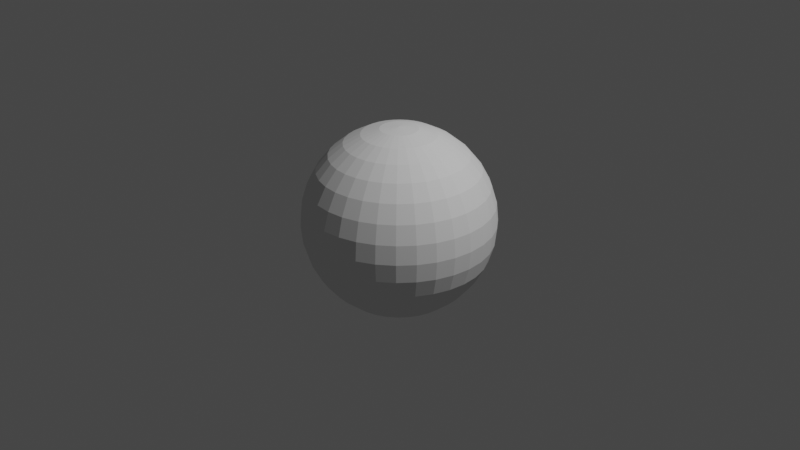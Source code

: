 # Source: barrier.blend  (saved by Blender 3.5.10; exported with 4.5.12 LTS)
import bpy
from mathutils import Matrix  # noqa: F401  (used for matrix-valued properties, if any)

bpy.ops.wm.read_factory_settings(use_empty=True)
scene = bpy.context.scene
scene.name = 'Scene'

# ---- collections
col_collection = bpy.data.collections.new('Collection'); scene.collection.children.link(col_collection)

# ---- world
world_world = bpy.data.worlds.new('World'); scene.world = world_world
world_world.use_nodes = True; world_world.node_tree.nodes.clear()
_N = world_world.node_tree.nodes; _L = world_world.node_tree.links
n0 = _N.new('ShaderNodeOutputWorld'); n0.name = 'World Output'; n0.location = (300, 300)
n1 = _N.new('ShaderNodeBackground'); n1.name = 'Background'; n1.location = (10, 300)
n1.inputs[0].default_value = (0.05088, 0.05088, 0.05088, 1.0)
_L.new(n1.outputs[0], n0.inputs[0])
n0.is_active_output = True
world_world.color = (0.05088, 0.05088, 0.05088)
world_world.use_sun_shadow = False
world_world.sun_shadow_jitter_overblur = 0.0

# ---- cameras
cam_camera = bpy.data.cameras.new('Camera')
cam_camera.clip_end = 100.0
cam_camera.ortho_scale = 7.314

# ---- lights
light_light = bpy.data.lights.new('Light', 'POINT')
light_light.transmission_factor = 0.0
light_light.energy = 1000.0
light_light.shadow_soft_size = 0.1
light_light.shadow_maximum_resolution = 0.006
light_light.use_absolute_resolution = True

# ---- meshes
me_x = bpy.data.meshes.new('球')
me_x.from_pydata([(0.0, 0.5556, 0.8315), (0.0, 0.8315, 0.5556), (0.0, 0.9808, 0.1951), (0.0, 1.0, 0.0), (0.0, 0.9808, -0.1951), (0.0, 0.8315, -0.5556), (0.03806, 0.1913, 0.9808), (0.07466, 0.3753, 0.9239), (0.1084, 0.5449, 0.8315), (0.1379, 0.6935, 0.7071), (0.1622, 0.8155, 0.5556), (0.1802, 0.9061, 0.3827), (0.1913, 0.9619, 0.1951), (0.1951, 0.9808, 0.0), (0.1913, 0.9619, -0.1951), (0.1802, 0.9061, -0.3827), (0.1622, 0.8155, -0.5556), (0.1379, 0.6935, -0.7071), (0.1084, 0.5449, -0.8315), (0.07466, 0.3753, -0.9239), (0.03806, 0.1913, -0.9808), (0.07466, 0.1802, 0.9808), (0.1464, 0.3536, 0.9239), (0.2126, 0.5133, 0.8315), (0.2706, 0.6533, 0.7071), (0.3182, 0.7682, 0.5556), (0.3536, 0.8536, 0.3827), (0.3753, 0.9061, 0.1951), (0.3827, 0.9239, 0.0), (0.3753, 0.9061, -0.1951), (0.3536, 0.8536, -0.3827), (0.3182, 0.7682, -0.5556), (0.2706, 0.6533, -0.7071), (0.2126, 0.5133, -0.8315), (0.1464, 0.3536, -0.9239), (0.07466, 0.1802, -0.9808), (0.1084, 0.1622, 0.9808), (0.2126, 0.3182, 0.9239), (0.3087, 0.4619, 0.8315), (0.3928, 0.5879, 0.7071), (0.4619, 0.6913, 0.5556), (0.5133, 0.7682, 0.3827), (0.5449, 0.8155, 0.1951), (0.5556, 0.8315, 0.0), (0.5449, 0.8155, -0.1951), (0.5133, 0.7682, -0.3827), (0.4619, 0.6913, -0.5556), (0.3928, 0.5879, -0.7071), (0.3087, 0.4619, -0.8315), (0.2126, 0.3182, -0.9239), (0.1084, 0.1622, -0.9808), (0.1379, 0.1379, 0.9808), (0.2706, 0.2706, 0.9239), (0.3928, 0.3928, 0.8315), (0.5, 0.5, 0.7071), (0.5879, 0.5879, 0.5556), (0.6533, 0.6533, 0.3827), (0.6935, 0.6935, 0.1951), (0.7071, 0.7071, 0.0), (0.6935, 0.6935, -0.1951), (0.6533, 0.6533, -0.3827), (0.5879, 0.5879, -0.5556), (0.5, 0.5, -0.7071), (0.3928, 0.3928, -0.8315), (0.2706, 0.2706, -0.9239), (0.1379, 0.1379, -0.9808), (0.1622, 0.1084, 0.9808), (0.3182, 0.2126, 0.9239), (0.4619, 0.3087, 0.8315), (0.5879, 0.3928, 0.7071), (0.6913, 0.4619, 0.5556), (0.7682, 0.5133, 0.3827), (0.8155, 0.5449, 0.1951), (0.8315, 0.5556, 0.0), (0.8155, 0.5449, -0.1951), (0.7682, 0.5133, -0.3827), (0.6913, 0.4619, -0.5556), (0.5879, 0.3928, -0.7071), (0.4619, 0.3087, -0.8315), (0.3182, 0.2126, -0.9239), (0.1622, 0.1084, -0.9808), (0.0, 0.0, 1.0), (0.1802, 0.07466, 0.9808), (0.3536, 0.1464, 0.9239), (0.5133, 0.2126, 0.8315), (0.6533, 0.2706, 0.7071), (0.7682, 0.3182, 0.5556), (0.8536, 0.3536, 0.3827), (0.9061, 0.3753, 0.1951), (0.9239, 0.3827, 0.0), (0.9061, 0.3753, -0.1951), (0.8536, 0.3536, -0.3827), (0.7682, 0.3182, -0.5556), (0.6533, 0.2706, -0.7071), (0.5133, 0.2126, -0.8315), (0.3536, 0.1464, -0.9239), (0.1802, 0.07466, -0.9808), (0.1913, 0.03806, 0.9808), (0.3753, 0.07466, 0.9239), (0.5449, 0.1084, 0.8315), (0.6935, 0.1379, 0.7071), (0.8155, 0.1622, 0.5556), (0.9061, 0.1802, 0.3827), (0.9619, 0.1913, 0.1951), (0.9808, 0.1951, 0.0), (0.9619, 0.1913, -0.1951), (0.9061, 0.1802, -0.3827), (0.8155, 0.1622, -0.5556), (0.6935, 0.1379, -0.7071), (0.5449, 0.1084, -0.8315), (0.3753, 0.07466, -0.9239), (0.1913, 0.03806, -0.9808), (0.1951, -1.118e-08, 0.9808), (0.3827, -2.235e-08, 0.9239), (0.5556, -5.215e-08, 0.8315), (0.7071, 1.49e-08, 0.7071), (0.8315, -8.941e-08, 0.5556), (0.9239, 4.47e-08, 0.3827), (0.9808, -8.941e-08, 0.1951), (1.0, -1.639e-07, 0.0), (0.9808, -8.941e-08, -0.1951), (0.9239, 4.47e-08, -0.3827), (0.8315, -8.941e-08, -0.5556), (0.7071, 1.49e-08, -0.7071), (0.5556, -5.215e-08, -0.8315), (0.3827, -2.235e-08, -0.9239), (0.1951, -1.118e-08, -0.9808), (0.1913, -0.03806, 0.9808), (0.3753, -0.07466, 0.9239), (0.5449, -0.1084, 0.8315), (0.6935, -0.1379, 0.7071), (0.8155, -0.1622, 0.5556), (0.9061, -0.1802, 0.3827), (0.9619, -0.1913, 0.1951), (0.9808, -0.1951, 0.0), (0.9619, -0.1913, -0.1951), (0.9061, -0.1802, -0.3827), (0.8155, -0.1622, -0.5556), (0.6935, -0.1379, -0.7071), (0.5449, -0.1084, -0.8315), (0.3753, -0.07466, -0.9239), (0.1913, -0.03806, -0.9808), (0.1802, -0.07466, 0.9808), (0.3536, -0.1464, 0.9239), (0.5133, -0.2126, 0.8315), (0.6533, -0.2706, 0.7071), (0.7682, -0.3182, 0.5556), (0.8536, -0.3536, 0.3827), (0.9061, -0.3753, 0.1951), (0.9239, -0.3827, 0.0), (0.9061, -0.3753, -0.1951), (0.8536, -0.3536, -0.3827), (0.7682, -0.3182, -0.5556), (0.6533, -0.2706, -0.7071), (0.5133, -0.2126, -0.8315), (0.3536, -0.1464, -0.9239), (0.1802, -0.07466, -0.9808), (0.1622, -0.1084, 0.9808), (0.3182, -0.2126, 0.9239), (0.4619, -0.3087, 0.8315), (0.5879, -0.3928, 0.7071), (0.6913, -0.4619, 0.5556), (0.7682, -0.5133, 0.3827), (0.8155, -0.5449, 0.1951), (0.8315, -0.5556, 0.0), (0.8155, -0.5449, -0.1951), (0.7682, -0.5133, -0.3827), (0.6913, -0.4619, -0.5556), (0.5879, -0.3928, -0.7071), (0.4619, -0.3087, -0.8315), (0.3182, -0.2126, -0.9239), (0.1622, -0.1084, -0.9808), (0.1379, -0.1379, 0.9808), (0.2706, -0.2706, 0.9239), (0.3928, -0.3928, 0.8315), (0.5, -0.5, 0.7071), (0.5879, -0.5879, 0.5556), (0.6533, -0.6533, 0.3827), (0.6935, -0.6935, 0.1951), (0.7071, -0.7071, 0.0), (0.6935, -0.6935, -0.1951), (0.6533, -0.6533, -0.3827), (0.5879, -0.5879, -0.5556), (0.5, -0.5, -0.7071), (0.3928, -0.3928, -0.8315), (0.2706, -0.2706, -0.9239), (0.1379, -0.1379, -0.9808), (0.1084, -0.1622, 0.9808), (0.2126, -0.3182, 0.9239), (0.3087, -0.4619, 0.8315), (0.3928, -0.5879, 0.7071), (0.4619, -0.6913, 0.5556), (0.5133, -0.7682, 0.3827), (0.5449, -0.8155, 0.1951), (0.5556, -0.8315, 0.0), (0.5449, -0.8155, -0.1951), (0.5133, -0.7682, -0.3827), (0.4619, -0.6913, -0.5556), (0.3928, -0.5879, -0.7071), (0.3087, -0.4619, -0.8315), (0.2126, -0.3182, -0.9239), (0.1084, -0.1622, -0.9808), (0.07466, -0.1802, 0.9808), (0.1464, -0.3536, 0.9239), (0.2126, -0.5133, 0.8315), (0.2706, -0.6533, 0.7071), (0.3182, -0.7682, 0.5556), (0.3536, -0.8536, 0.3827), (0.3753, -0.9061, 0.1951), (0.3827, -0.9239, 0.0), (0.3753, -0.9061, -0.1951), (0.3536, -0.8536, -0.3827), (0.3182, -0.7682, -0.5556), (0.2706, -0.6533, -0.7071), (0.2126, -0.5133, -0.8315), (0.1464, -0.3536, -0.9239), (0.07466, -0.1802, -0.9808), (0.03806, -0.1913, 0.9808), (0.07466, -0.3753, 0.9239), (0.1084, -0.5449, 0.8315), (0.1379, -0.6935, 0.7071), (0.1622, -0.8155, 0.5556), (0.1802, -0.9061, 0.3827), (0.1913, -0.9619, 0.1951), (0.1951, -0.9808, 0.0), (0.1913, -0.9619, -0.1951), (0.1802, -0.9061, -0.3827), (0.1622, -0.8155, -0.5556), (0.1379, -0.6935, -0.7071), (0.1084, -0.5449, -0.8315), (0.07466, -0.3753, -0.9239), (0.03806, -0.1913, -0.9808), (-7.451e-09, -0.1951, 0.9808), (-5.215e-08, -0.3827, 0.9239), (-9.686e-08, -0.5556, 0.8315), (-1.49e-08, -0.7071, 0.7071), (-1.043e-07, -0.8315, 0.5556), (2.98e-08, -0.9239, 0.3827), (-1.341e-07, -0.9808, 0.1951), (-3.278e-07, -1.0, 0.0), (-1.341e-07, -0.9808, -0.1951), (2.98e-08, -0.9239, -0.3827), (-1.043e-07, -0.8315, -0.5556), (-1.49e-08, -0.7071, -0.7071), (-9.686e-08, -0.5556, -0.8315), (-5.215e-08, -0.3827, -0.9239), (-7.451e-09, -0.1951, -0.9808), (-0.03806, -0.1913, 0.9808), (-0.07466, -0.3753, 0.9239), (-0.1084, -0.5449, 0.8315), (-0.1379, -0.6935, 0.7071), (-0.1622, -0.8155, 0.5556), (-0.1802, -0.9061, 0.3827), (-0.1913, -0.9619, 0.1951), (-0.1951, -0.9808, 0.0), (-0.1913, -0.9619, -0.1951), (-0.1802, -0.9061, -0.3827), (-0.1622, -0.8155, -0.5556), (-0.1379, -0.6935, -0.7071), (-0.1084, -0.5449, -0.8315), (-0.07466, -0.3753, -0.9239), (-0.03806, -0.1913, -0.9808), (-0.07466, -0.1802, 0.9808), (-0.1464, -0.3536, 0.9239), (-0.2126, -0.5133, 0.8315), (-0.2706, -0.6533, 0.7071), (-0.3182, -0.7682, 0.5556), (-0.3536, -0.8536, 0.3827), (-0.3753, -0.9061, 0.1951), (-0.3827, -0.9239, 0.0), (-0.3753, -0.9061, -0.1951), (-0.3536, -0.8536, -0.3827), (-0.3182, -0.7682, -0.5556), (-0.2706, -0.6533, -0.7071), (-0.2126, -0.5133, -0.8315), (-0.1464, -0.3536, -0.9239), (-0.07466, -0.1802, -0.9808), (-0.1084, -0.1622, 0.9808), (-0.2126, -0.3182, 0.9239), (-0.3087, -0.4619, 0.8315), (-0.3928, -0.5879, 0.7071), (-0.4619, -0.6913, 0.5556), (-0.5133, -0.7682, 0.3827), (-0.5449, -0.8155, 0.1951), (-0.5556, -0.8315, 0.0), (-0.5449, -0.8155, -0.1951), (-0.5133, -0.7682, -0.3827), (-0.4619, -0.6913, -0.5556), (-0.3928, -0.5879, -0.7071), (-0.3087, -0.4619, -0.8315), (-0.2126, -0.3182, -0.9239), (-0.1084, -0.1622, -0.9808), (-0.1379, -0.1379, 0.9808), (-0.2706, -0.2706, 0.9239), (-0.3928, -0.3928, 0.8315), (-0.5, -0.5, 0.7071), (-0.5879, -0.5879, 0.5556), (-0.6533, -0.6533, 0.3827), (-0.6935, -0.6935, 0.1951), (-0.7071, -0.7071, 0.0), (-0.6935, -0.6935, -0.1951), (-0.6533, -0.6533, -0.3827), (-0.5879, -0.5879, -0.5556), (-0.5, -0.5, -0.7071), (-0.3928, -0.3928, -0.8315), (-0.2706, -0.2706, -0.9239), (-0.1379, -0.1379, -0.9808), (0.0, 0.0, -1.0), (-0.1622, -0.1084, 0.9808), (-0.3182, -0.2126, 0.9239), (-0.4619, -0.3087, 0.8315), (-0.5879, -0.3928, 0.7071), (-0.6913, -0.4619, 0.5556), (-0.7682, -0.5133, 0.3827), (-0.8155, -0.5449, 0.1951), (-0.8315, -0.5556, 0.0), (-0.8155, -0.5449, -0.1951), (-0.7682, -0.5133, -0.3827), (-0.6913, -0.4619, -0.5556), (-0.5879, -0.3928, -0.7071), (-0.4619, -0.3087, -0.8315), (-0.3182, -0.2126, -0.9239), (-0.1622, -0.1084, -0.9808), (-0.1802, -0.07466, 0.9808), (-0.3536, -0.1464, 0.9239), (-0.5133, -0.2126, 0.8315), (-0.6533, -0.2706, 0.7071), (-0.7682, -0.3182, 0.5556), (-0.8536, -0.3536, 0.3827), (-0.9061, -0.3753, 0.1951), (-0.9239, -0.3827, 0.0), (-0.9061, -0.3753, -0.1951), (-0.8536, -0.3536, -0.3827), (-0.7682, -0.3182, -0.5556), (-0.6533, -0.2706, -0.7071), (-0.5133, -0.2126, -0.8315), (-0.3536, -0.1464, -0.9239), (-0.1802, -0.07466, -0.9808), (-0.1913, -0.03806, 0.9808), (-0.3753, -0.07466, 0.9239), (-0.5449, -0.1084, 0.8315), (-0.6935, -0.1379, 0.7071), (-0.8155, -0.1622, 0.5556), (-0.9061, -0.1802, 0.3827), (-0.9619, -0.1913, 0.1951), (-0.9808, -0.1951, 0.0), (-0.9619, -0.1913, -0.1951), (-0.9061, -0.1802, -0.3827), (-0.8155, -0.1622, -0.5556), (-0.6935, -0.1379, -0.7071), (-0.5449, -0.1084, -0.8315), (-0.3753, -0.07466, -0.9239), (-0.1913, -0.03806, -0.9808), (-0.1951, 1.863e-08, 0.9808), (-0.3827, 5.215e-08, 0.9239), (-0.5556, 1.49e-07, 0.8315), (-0.7071, 2.98e-08, 0.7071), (-0.8315, 1.639e-07, 0.5556), (-0.9239, 1.49e-08, 0.3827), (-0.9808, 2.682e-07, 0.1951), (-1.0, 4.47e-07, 0.0), (-0.9808, 2.682e-07, -0.1951), (-0.9239, 1.49e-08, -0.3827), (-0.8315, 1.639e-07, -0.5556), (-0.7071, 2.98e-08, -0.7071), (-0.5556, 1.49e-07, -0.8315), (-0.3827, 5.215e-08, -0.9239), (-0.1951, 1.863e-08, -0.9808), (-0.1913, 0.03806, 0.9808), (-0.3753, 0.07466, 0.9239), (-0.5449, 0.1084, 0.8315), (-0.6935, 0.1379, 0.7071), (-0.8155, 0.1622, 0.5556), (-0.9061, 0.1802, 0.3827), (-0.9619, 0.1913, 0.1951), (-0.9808, 0.1951, 0.0), (-0.9619, 0.1913, -0.1951), (-0.9061, 0.1802, -0.3827), (-0.8155, 0.1622, -0.5556), (-0.6935, 0.1379, -0.7071), (-0.5449, 0.1084, -0.8315), (-0.3753, 0.07466, -0.9239), (-0.1913, 0.03806, -0.9808), (-0.1802, 0.07466, 0.9808), (-0.3536, 0.1464, 0.9239), (-0.5133, 0.2126, 0.8315), (-0.6533, 0.2706, 0.7071), (-0.7682, 0.3182, 0.5556), (-0.8536, 0.3536, 0.3827), (-0.9061, 0.3753, 0.1951), (-0.9239, 0.3827, 0.0), (-0.9061, 0.3753, -0.1951), (-0.8536, 0.3536, -0.3827), (-0.7682, 0.3182, -0.5556), (-0.6533, 0.2706, -0.7071), (-0.5133, 0.2126, -0.8315), (-0.3536, 0.1464, -0.9239), (-0.1802, 0.07466, -0.9808), (-0.1622, 0.1084, 0.9808), (-0.3182, 0.2126, 0.9239), (-0.4619, 0.3087, 0.8315), (-0.5879, 0.3928, 0.7071), (-0.6913, 0.4619, 0.5556), (-0.7682, 0.5133, 0.3827), (-0.8155, 0.5449, 0.1951), (-0.8315, 0.5556, 0.0), (-0.8155, 0.5449, -0.1951), (-0.7682, 0.5133, -0.3827), (-0.6913, 0.4619, -0.5556), (-0.5879, 0.3928, -0.7071), (-0.4619, 0.3087, -0.8315), (-0.3182, 0.2126, -0.9239), (-0.1622, 0.1084, -0.9808), (-0.1379, 0.1379, 0.9808), (-0.2706, 0.2706, 0.9239), (-0.3928, 0.3928, 0.8315), (-0.5, 0.5, 0.7071), (-0.5879, 0.5879, 0.5556), (-0.6533, 0.6533, 0.3827), (-0.6935, 0.6935, 0.1951), (-0.7071, 0.7071, 0.0), (-0.6935, 0.6935, -0.1951), (-0.6533, 0.6533, -0.3827), (-0.5879, 0.5879, -0.5556), (-0.5, 0.5, -0.7071), (-0.3928, 0.3928, -0.8315), (-0.2706, 0.2706, -0.9239), (-0.1379, 0.1379, -0.9808), (-0.1084, 0.1622, 0.9808), (-0.2126, 0.3182, 0.9239), (-0.3087, 0.4619, 0.8315), (-0.3928, 0.5879, 0.7071), (-0.4619, 0.6913, 0.5556), (-0.5133, 0.7682, 0.3827), (-0.5449, 0.8155, 0.1951), (-0.5556, 0.8315, 0.0), (-0.5449, 0.8155, -0.1951), (-0.5133, 0.7682, -0.3827), (-0.4619, 0.6913, -0.5556), (-0.3928, 0.5879, -0.7071), (-0.3087, 0.4619, -0.8315), (-0.2126, 0.3182, -0.9239), (-0.1084, 0.1622, -0.9808), (-0.07466, 0.1802, 0.9808), (-0.1464, 0.3536, 0.9239), (-0.2126, 0.5133, 0.8315), (-0.2706, 0.6533, 0.7071), (-0.3182, 0.7682, 0.5556), (-0.3536, 0.8536, 0.3827), (-0.3753, 0.9061, 0.1951), (-0.3827, 0.9239, 0.0), (-0.3753, 0.9061, -0.1951), (-0.3536, 0.8536, -0.3827), (-0.3182, 0.7682, -0.5556), (-0.2706, 0.6533, -0.7071), (-0.2126, 0.5133, -0.8315), (-0.1464, 0.3536, -0.9239), (-0.07466, 0.1802, -0.9808), (-0.03806, 0.1913, 0.9808), (-0.07466, 0.3753, 0.9239), (-0.1084, 0.5449, 0.8315), (-0.1379, 0.6935, 0.7071), (-0.1622, 0.8155, 0.5556), (-0.1802, 0.9061, 0.3827), (-0.1913, 0.9619, 0.1951), (-0.1951, 0.9808, 0.0), (-0.1913, 0.9619, -0.1951), (-0.1802, 0.9061, -0.3827), (-0.1622, 0.8155, -0.5556), (-0.1379, 0.6935, -0.7071), (-0.1084, 0.5449, -0.8315), (-0.07466, 0.3753, -0.9239), (-0.03806, 0.1913, -0.9808), (1.49e-08, 0.1951, 0.9808), (6.706e-08, 0.3827, 0.9239), (8.941e-08, 0.7071, 0.7071), (5.96e-08, 0.9239, 0.3827), (5.96e-08, 0.9239, -0.3827), (8.941e-08, 0.7071, -0.7071), (2.161e-07, 0.5556, -0.8315), (6.706e-08, 0.3827, -0.9239), (1.49e-08, 0.1951, -0.9808)], [], [(473, 81, 6), (307, 481, 20), (3, 14, 4), (474, 6, 7), (4, 15, 477), (0, 7, 8), (477, 16, 5), (475, 8, 9), (5, 17, 478), (1, 9, 10), (478, 18, 479), (476, 10, 11), (479, 19, 480), (2, 11, 12), (480, 20, 481), (2, 13, 3), (12, 26, 27), (19, 35, 20), (12, 28, 13), (6, 81, 21), (307, 20, 35), (13, 29, 14), (6, 22, 7), (14, 30, 15), (7, 23, 8), (15, 31, 16), (8, 24, 9), (16, 32, 17), (9, 25, 10), (18, 32, 33), (10, 26, 11), (19, 33, 34), (31, 45, 46), (23, 39, 24), (32, 46, 47), (24, 40, 25), (33, 47, 48), (25, 41, 26), (33, 49, 34), (26, 42, 27), (34, 50, 35), (27, 43, 28), (21, 81, 36), (307, 35, 50), (29, 43, 44), (21, 37, 22), (29, 45, 30), (22, 38, 23), (49, 65, 50), (43, 57, 58), (36, 81, 51), (307, 50, 65), (43, 59, 44), (36, 52, 37), (44, 60, 45), (37, 53, 38), (46, 60, 61), (38, 54, 39), (46, 62, 47), (39, 55, 40), (47, 63, 48), (40, 56, 41), (48, 64, 49), (42, 56, 57), (61, 77, 62), (55, 69, 70), (62, 78, 63), (55, 71, 56), (64, 78, 79), (57, 71, 72), (64, 80, 65), (58, 72, 73), (51, 81, 66), (307, 65, 80), (58, 74, 59), (51, 67, 52), (59, 75, 60), (52, 68, 53), (61, 75, 76), (53, 69, 54), (66, 81, 82), (307, 80, 96), (73, 90, 74), (66, 83, 67), (74, 91, 75), (67, 84, 68), (76, 91, 92), (68, 85, 69), (76, 93, 77), (70, 85, 86), (77, 94, 78), (70, 87, 71), (78, 95, 79), (72, 87, 88), (80, 95, 96), (73, 88, 89), (86, 100, 101), (94, 108, 109), (86, 102, 87), (95, 109, 110), (88, 102, 103), (95, 111, 96), (89, 103, 104), (82, 81, 97), (307, 96, 111), (89, 105, 90), (83, 97, 98), (90, 106, 91), (83, 99, 84), (92, 106, 107), (84, 100, 85), (92, 108, 93), (104, 120, 105), (98, 112, 113), (105, 121, 106), (98, 114, 99), (107, 121, 122), (99, 115, 100), (107, 123, 108), (101, 115, 116), (109, 123, 124), (101, 117, 102), (109, 125, 110), (103, 117, 118), (110, 126, 111), (104, 118, 119), (97, 81, 112), (307, 111, 126), (124, 138, 139), (116, 132, 117), (124, 140, 125), (118, 132, 133), (125, 141, 126), (119, 133, 134), (112, 81, 127), (307, 126, 141), (119, 135, 120), (112, 128, 113), (120, 136, 121), (113, 129, 114), (122, 136, 137), (114, 130, 115), (122, 138, 123), (116, 130, 131), (127, 143, 128), (135, 151, 136), (129, 143, 144), (137, 151, 152), (129, 145, 130), (137, 153, 138), (131, 145, 146), (139, 153, 154), (131, 147, 132), (139, 155, 140), (133, 147, 148), (141, 155, 156), (134, 148, 149), (127, 81, 142), (307, 141, 156), (134, 150, 135), (146, 162, 147), (154, 170, 155), (148, 162, 163), (155, 171, 156), (149, 163, 164), (142, 81, 157), (307, 156, 171), (149, 165, 150), (142, 158, 143), (150, 166, 151), (144, 158, 159), (152, 166, 167), (144, 160, 145), (152, 168, 153), (146, 160, 161), (154, 168, 169), (165, 181, 166), (158, 174, 159), (167, 181, 182), (159, 175, 160), (167, 183, 168), (161, 175, 176), (168, 184, 169), (161, 177, 162), (170, 184, 185), (163, 177, 178), (171, 185, 186), (164, 178, 179), (157, 81, 172), (307, 171, 186), (164, 180, 165), (157, 173, 158), (184, 200, 185), (178, 192, 193), (185, 201, 186), (179, 193, 194), (172, 81, 187), (307, 186, 201), (179, 195, 180), (173, 187, 188), (180, 196, 181), (174, 188, 189), (182, 196, 197), (174, 190, 175), (182, 198, 183), (176, 190, 191), (184, 198, 199), (176, 192, 177), (197, 211, 212), (189, 205, 190), (197, 213, 198), (191, 205, 206), (199, 213, 214), (191, 207, 192), (199, 215, 200), (193, 207, 208), (200, 216, 201), (194, 208, 209), (187, 81, 202), (307, 201, 216), (194, 210, 195), (187, 203, 188), (195, 211, 196), (188, 204, 189), (215, 231, 216), (209, 223, 224), (202, 81, 217), (307, 216, 231), (209, 225, 210), (202, 218, 203), (210, 226, 211), (203, 219, 204), (212, 226, 227), (204, 220, 205), (212, 228, 213), (206, 220, 221), (214, 228, 229), (206, 222, 207), (214, 230, 215), (208, 222, 223), (219, 235, 220), (227, 243, 228), (221, 235, 236), (229, 243, 244), (221, 237, 222), (229, 245, 230), (223, 237, 238), (231, 245, 246), (224, 238, 239), (217, 81, 232), (307, 231, 246), (224, 240, 225), (217, 233, 218), (225, 241, 226), (219, 233, 234), (227, 241, 242), (239, 253, 254), (232, 81, 247), (307, 246, 261), (239, 255, 240), (232, 248, 233), (240, 256, 241), (233, 249, 234), (242, 256, 257), (234, 250, 235), (242, 258, 243), (236, 250, 251), (244, 258, 259), (236, 252, 237), (244, 260, 245), (238, 252, 253), (245, 261, 246), (257, 273, 258), (251, 265, 266), (259, 273, 274), (251, 267, 252), (259, 275, 260), (253, 267, 268), (260, 276, 261), (254, 268, 269), (247, 81, 262), (307, 261, 276), (254, 270, 255), (248, 262, 263), (255, 271, 256), (248, 264, 249), (257, 271, 272), (249, 265, 250), (262, 81, 277), (307, 276, 291), (269, 285, 270), (263, 277, 278), (270, 286, 271), (263, 279, 264), (272, 286, 287), (264, 280, 265), (272, 288, 273), (266, 280, 281), (274, 288, 289), (266, 282, 267), (274, 290, 275), (268, 282, 283), (276, 290, 291), (269, 283, 284), (281, 295, 296), (289, 303, 304), (281, 297, 282), (289, 305, 290), (283, 297, 298), (291, 305, 306), (284, 298, 299), (277, 81, 292), (307, 291, 306), (284, 300, 285), (277, 293, 278), (285, 301, 286), (278, 294, 279), (287, 301, 302), (279, 295, 280), (287, 303, 288), (299, 316, 300), (292, 309, 293), (300, 317, 301), (293, 310, 294), (302, 317, 318), (294, 311, 295), (302, 319, 303), (296, 311, 312), (304, 319, 320), (296, 313, 297), (304, 321, 305), (298, 313, 314), (305, 322, 306), (299, 314, 315), (292, 81, 308), (307, 306, 322), (320, 334, 335), (312, 328, 313), (320, 336, 321), (314, 328, 329), (321, 337, 322), (315, 329, 330), (308, 81, 323), (307, 322, 337), (315, 331, 316), (308, 324, 309), (316, 332, 317), (309, 325, 310), (318, 332, 333), (310, 326, 311), (318, 334, 319), (311, 327, 312), (331, 347, 332), (324, 340, 325), (333, 347, 348), (325, 341, 326), (333, 349, 334), (327, 341, 342), (335, 349, 350), (327, 343, 328), (335, 351, 336), (329, 343, 344), (336, 352, 337), (330, 344, 345), (323, 81, 338), (307, 337, 352), (330, 346, 331), (323, 339, 324), (350, 366, 351), (344, 358, 359), (351, 367, 352), (345, 359, 360), (338, 81, 353), (307, 352, 367), (345, 361, 346), (338, 354, 339), (346, 362, 347), (340, 354, 355), (348, 362, 363), (340, 356, 341), (348, 364, 349), (342, 356, 357), (350, 364, 365), (342, 358, 343), (355, 369, 370), (363, 377, 378), (355, 371, 356), (363, 379, 364), (357, 371, 372), (365, 379, 380), (357, 373, 358), (365, 381, 366), (359, 373, 374), (366, 382, 367), (360, 374, 375), (353, 81, 368), (307, 367, 382), (360, 376, 361), (353, 369, 354), (361, 377, 362), (374, 388, 389), (381, 397, 382), (375, 389, 390), (368, 81, 383), (307, 382, 397), (375, 391, 376), (368, 384, 369), (376, 392, 377), (370, 384, 385), (378, 392, 393), (370, 386, 371), (378, 394, 379), (372, 386, 387), (380, 394, 395), (372, 388, 373), (380, 396, 381), (393, 407, 408), (385, 401, 386), (393, 409, 394), (387, 401, 402), (395, 409, 410), (387, 403, 388), (396, 410, 411), (389, 403, 404), (396, 412, 397), (390, 404, 405), (383, 81, 398), (307, 397, 412), (390, 406, 391), (384, 398, 399), (391, 407, 392), (384, 400, 385), (411, 427, 412), (405, 419, 420), (398, 81, 413), (307, 412, 427), (405, 421, 406), (398, 414, 399), (406, 422, 407), (400, 414, 415), (408, 422, 423), (400, 416, 401), (408, 424, 409), (402, 416, 417), (410, 424, 425), (402, 418, 403), (410, 426, 411), (404, 418, 419), (415, 431, 416), (423, 439, 424), (417, 431, 432), (425, 439, 440), (417, 433, 418), (425, 441, 426), (419, 433, 434), (426, 442, 427), (420, 434, 435), (413, 81, 428), (307, 427, 442), (420, 436, 421), (413, 429, 414), (421, 437, 422), (415, 429, 430), (423, 437, 438), (435, 449, 450), (428, 81, 443), (307, 442, 457), (435, 451, 436), (429, 443, 444), (436, 452, 437), (429, 445, 430), (438, 452, 453), (430, 446, 431), (438, 454, 439), (432, 446, 447), (440, 454, 455), (432, 448, 433), (440, 456, 441), (434, 448, 449), (441, 457, 442), (453, 469, 454), (447, 461, 462), (455, 469, 470), (447, 463, 448), (455, 471, 456), (449, 463, 464), (457, 471, 472), (450, 464, 465), (443, 81, 458), (307, 457, 472), (450, 466, 451), (443, 459, 444), (451, 467, 452), (445, 459, 460), (453, 467, 468), (445, 461, 446), (307, 472, 481), (465, 4, 466), (459, 473, 474), (466, 477, 467), (460, 474, 0), (467, 5, 468), (461, 0, 475), (468, 478, 469), (462, 475, 1), (470, 478, 479), (463, 1, 476), (470, 480, 471), (464, 476, 2), (471, 481, 472), (465, 2, 3), (458, 81, 473), (3, 13, 14), (474, 473, 6), (4, 14, 15), (0, 474, 7), (477, 15, 16), (475, 0, 8), (5, 16, 17), (1, 475, 9), (478, 17, 18), (476, 1, 10), (479, 18, 19), (2, 476, 11), (480, 19, 20), (2, 12, 13), (12, 11, 26), (19, 34, 35), (12, 27, 28), (13, 28, 29), (6, 21, 22), (14, 29, 30), (7, 22, 23), (15, 30, 31), (8, 23, 24), (16, 31, 32), (9, 24, 25), (18, 17, 32), (10, 25, 26), (19, 18, 33), (31, 30, 45), (23, 38, 39), (32, 31, 46), (24, 39, 40), (33, 32, 47), (25, 40, 41), (33, 48, 49), (26, 41, 42), (34, 49, 50), (27, 42, 43), (29, 28, 43), (21, 36, 37), (29, 44, 45), (22, 37, 38), (49, 64, 65), (43, 42, 57), (43, 58, 59), (36, 51, 52), (44, 59, 60), (37, 52, 53), (46, 45, 60), (38, 53, 54), (46, 61, 62), (39, 54, 55), (47, 62, 63), (40, 55, 56), (48, 63, 64), (42, 41, 56), (61, 76, 77), (55, 54, 69), (62, 77, 78), (55, 70, 71), (64, 63, 78), (57, 56, 71), (64, 79, 80), (58, 57, 72), (58, 73, 74), (51, 66, 67), (59, 74, 75), (52, 67, 68), (61, 60, 75), (53, 68, 69), (73, 89, 90), (66, 82, 83), (74, 90, 91), (67, 83, 84), (76, 75, 91), (68, 84, 85), (76, 92, 93), (70, 69, 85), (77, 93, 94), (70, 86, 87), (78, 94, 95), (72, 71, 87), (80, 79, 95), (73, 72, 88), (86, 85, 100), (94, 93, 108), (86, 101, 102), (95, 94, 109), (88, 87, 102), (95, 110, 111), (89, 88, 103), (89, 104, 105), (83, 82, 97), (90, 105, 106), (83, 98, 99), (92, 91, 106), (84, 99, 100), (92, 107, 108), (104, 119, 120), (98, 97, 112), (105, 120, 121), (98, 113, 114), (107, 106, 121), (99, 114, 115), (107, 122, 123), (101, 100, 115), (109, 108, 123), (101, 116, 117), (109, 124, 125), (103, 102, 117), (110, 125, 126), (104, 103, 118), (124, 123, 138), (116, 131, 132), (124, 139, 140), (118, 117, 132), (125, 140, 141), (119, 118, 133), (119, 134, 135), (112, 127, 128), (120, 135, 136), (113, 128, 129), (122, 121, 136), (114, 129, 130), (122, 137, 138), (116, 115, 130), (127, 142, 143), (135, 150, 151), (129, 128, 143), (137, 136, 151), (129, 144, 145), (137, 152, 153), (131, 130, 145), (139, 138, 153), (131, 146, 147), (139, 154, 155), (133, 132, 147), (141, 140, 155), (134, 133, 148), (134, 149, 150), (146, 161, 162), (154, 169, 170), (148, 147, 162), (155, 170, 171), (149, 148, 163), (149, 164, 165), (142, 157, 158), (150, 165, 166), (144, 143, 158), (152, 151, 166), (144, 159, 160), (152, 167, 168), (146, 145, 160), (154, 153, 168), (165, 180, 181), (158, 173, 174), (167, 166, 181), (159, 174, 175), (167, 182, 183), (161, 160, 175), (168, 183, 184), (161, 176, 177), (170, 169, 184), (163, 162, 177), (171, 170, 185), (164, 163, 178), (164, 179, 180), (157, 172, 173), (184, 199, 200), (178, 177, 192), (185, 200, 201), (179, 178, 193), (179, 194, 195), (173, 172, 187), (180, 195, 196), (174, 173, 188), (182, 181, 196), (174, 189, 190), (182, 197, 198), (176, 175, 190), (184, 183, 198), (176, 191, 192), (197, 196, 211), (189, 204, 205), (197, 212, 213), (191, 190, 205), (199, 198, 213), (191, 206, 207), (199, 214, 215), (193, 192, 207), (200, 215, 216), (194, 193, 208), (194, 209, 210), (187, 202, 203), (195, 210, 211), (188, 203, 204), (215, 230, 231), (209, 208, 223), (209, 224, 225), (202, 217, 218), (210, 225, 226), (203, 218, 219), (212, 211, 226), (204, 219, 220), (212, 227, 228), (206, 205, 220), (214, 213, 228), (206, 221, 222), (214, 229, 230), (208, 207, 222), (219, 234, 235), (227, 242, 243), (221, 220, 235), (229, 228, 243), (221, 236, 237), (229, 244, 245), (223, 222, 237), (231, 230, 245), (224, 223, 238), (224, 239, 240), (217, 232, 233), (225, 240, 241), (219, 218, 233), (227, 226, 241), (239, 238, 253), (239, 254, 255), (232, 247, 248), (240, 255, 256), (233, 248, 249), (242, 241, 256), (234, 249, 250), (242, 257, 258), (236, 235, 250), (244, 243, 258), (236, 251, 252), (244, 259, 260), (238, 237, 252), (245, 260, 261), (257, 272, 273), (251, 250, 265), (259, 258, 273), (251, 266, 267), (259, 274, 275), (253, 252, 267), (260, 275, 276), (254, 253, 268), (254, 269, 270), (248, 247, 262), (255, 270, 271), (248, 263, 264), (257, 256, 271), (249, 264, 265), (269, 284, 285), (263, 262, 277), (270, 285, 286), (263, 278, 279), (272, 271, 286), (264, 279, 280), (272, 287, 288), (266, 265, 280), (274, 273, 288), (266, 281, 282), (274, 289, 290), (268, 267, 282), (276, 275, 290), (269, 268, 283), (281, 280, 295), (289, 288, 303), (281, 296, 297), (289, 304, 305), (283, 282, 297), (291, 290, 305), (284, 283, 298), (284, 299, 300), (277, 292, 293), (285, 300, 301), (278, 293, 294), (287, 286, 301), (279, 294, 295), (287, 302, 303), (299, 315, 316), (292, 308, 309), (300, 316, 317), (293, 309, 310), (302, 301, 317), (294, 310, 311), (302, 318, 319), (296, 295, 311), (304, 303, 319), (296, 312, 313), (304, 320, 321), (298, 297, 313), (305, 321, 322), (299, 298, 314), (320, 319, 334), (312, 327, 328), (320, 335, 336), (314, 313, 328), (321, 336, 337), (315, 314, 329), (315, 330, 331), (308, 323, 324), (316, 331, 332), (309, 324, 325), (318, 317, 332), (310, 325, 326), (318, 333, 334), (311, 326, 327), (331, 346, 347), (324, 339, 340), (333, 332, 347), (325, 340, 341), (333, 348, 349), (327, 326, 341), (335, 334, 349), (327, 342, 343), (335, 350, 351), (329, 328, 343), (336, 351, 352), (330, 329, 344), (330, 345, 346), (323, 338, 339), (350, 365, 366), (344, 343, 358), (351, 366, 367), (345, 344, 359), (345, 360, 361), (338, 353, 354), (346, 361, 362), (340, 339, 354), (348, 347, 362), (340, 355, 356), (348, 363, 364), (342, 341, 356), (350, 349, 364), (342, 357, 358), (355, 354, 369), (363, 362, 377), (355, 370, 371), (363, 378, 379), (357, 356, 371), (365, 364, 379), (357, 372, 373), (365, 380, 381), (359, 358, 373), (366, 381, 382), (360, 359, 374), (360, 375, 376), (353, 368, 369), (361, 376, 377), (374, 373, 388), (381, 396, 397), (375, 374, 389), (375, 390, 391), (368, 383, 384), (376, 391, 392), (370, 369, 384), (378, 377, 392), (370, 385, 386), (378, 393, 394), (372, 371, 386), (380, 379, 394), (372, 387, 388), (380, 395, 396), (393, 392, 407), (385, 400, 401), (393, 408, 409), (387, 386, 401), (395, 394, 409), (387, 402, 403), (396, 395, 410), (389, 388, 403), (396, 411, 412), (390, 389, 404), (390, 405, 406), (384, 383, 398), (391, 406, 407), (384, 399, 400), (411, 426, 427), (405, 404, 419), (405, 420, 421), (398, 413, 414), (406, 421, 422), (400, 399, 414), (408, 407, 422), (400, 415, 416), (408, 423, 424), (402, 401, 416), (410, 409, 424), (402, 417, 418), (410, 425, 426), (404, 403, 418), (415, 430, 431), (423, 438, 439), (417, 416, 431), (425, 424, 439), (417, 432, 433), (425, 440, 441), (419, 418, 433), (426, 441, 442), (420, 419, 434), (420, 435, 436), (413, 428, 429), (421, 436, 437), (415, 414, 429), (423, 422, 437), (435, 434, 449), (435, 450, 451), (429, 428, 443), (436, 451, 452), (429, 444, 445), (438, 437, 452), (430, 445, 446), (438, 453, 454), (432, 431, 446), (440, 439, 454), (432, 447, 448), (440, 455, 456), (434, 433, 448), (441, 456, 457), (453, 468, 469), (447, 446, 461), (455, 454, 469), (447, 462, 463), (455, 470, 471), (449, 448, 463), (457, 456, 471), (450, 449, 464), (450, 465, 466), (443, 458, 459), (451, 466, 467), (445, 444, 459), (453, 452, 467), (445, 460, 461), (465, 3, 4), (459, 458, 473), (466, 4, 477), (460, 459, 474), (467, 477, 5), (461, 460, 0), (468, 5, 478), (462, 461, 475), (470, 469, 478), (463, 462, 1), (470, 479, 480), (464, 463, 476), (471, 480, 481), (465, 464, 2)])
_uv = me_x.uv_layers.new(name='UVマップ')
_uv.uv.foreach_set('vector', [0.75, 0.9375, 0.7344, 1.0, 0.7188, 0.9375, 0.7344, 0.0, 0.75, 0.0625, 0.7188, 0.0625, 0.75, 0.5, 0.7188, 0.4375, 0.75, 0.4375, 0.75, 0.875, 0.7188, 0.9375, 0.7188, 0.875, 0.75, 0.4375, 0.7188, 0.375, 0.75, 0.375, 0.75, 0.8125, 0.7188, 0.875, 0.7188, 0.8125, 0.75, 0.375, 0.7188, 0.3125, 0.75, 0.3125, 0.75, 0.75, 0.7188, 0.8125, 0.7188, 0.75, 0.75, 0.3125, 0.7188, 0.25, 0.75, 0.25, 0.75, 0.6875, 0.7188, 0.75, 0.7188, 0.6875, 0.75, 0.25, 0.7188, 0.1875, 0.75, 0.1875, 0.75, 0.625, 0.7188, 0.6875, 0.7188, 0.625, 0.75, 0.1875, 0.7188, 0.125, 0.75, 0.125, 0.75, 0.5625, 0.7188, 0.625, 0.7188, 0.5625, 0.75, 0.125, 0.7188, 0.0625, 0.75, 0.0625, 0.75, 0.5625, 0.7188, 0.5, 0.75, 0.5, 0.7188, 0.5625, 0.6875, 0.625, 0.6875, 0.5625, 0.7188, 0.125, 0.6875, 0.0625, 0.7188, 0.0625, 0.7188, 0.5625, 0.6875, 0.5, 0.7188, 0.5, 0.7188, 0.9375, 0.7031, 1.0, 0.6875, 0.9375, 0.7031, 0.0, 0.7188, 0.0625, 0.6875, 0.0625, 0.7188, 0.5, 0.6875, 0.4375, 0.7188, 0.4375, 0.7188, 0.9375, 0.6875, 0.875, 0.7188, 0.875, 0.7188, 0.4375, 0.6875, 0.375, 0.7188, 0.375, 0.7188, 0.875, 0.6875, 0.8125, 0.7188, 0.8125, 0.7188, 0.375, 0.6875, 0.3125, 0.7188, 0.3125, 0.7188, 0.8125, 0.6875, 0.75, 0.7188, 0.75, 0.7188, 0.3125, 0.6875, 0.25, 0.7188, 0.25, 0.7188, 0.75, 0.6875, 0.6875, 0.7188, 0.6875, 0.7188, 0.1875, 0.6875, 0.25, 0.6875, 0.1875, 0.7188, 0.6875, 0.6875, 0.625, 0.7188, 0.625, 0.7188, 0.125, 0.6875, 0.1875, 0.6875, 0.125, 0.6875, 0.3125, 0.6562, 0.375, 0.6562, 0.3125, 0.6875, 0.8125, 0.6562, 0.75, 0.6875, 0.75, 0.6875, 0.25, 0.6562, 0.3125, 0.6562, 0.25, 0.6875, 0.75, 0.6562, 0.6875, 0.6875, 0.6875, 0.6875, 0.1875, 0.6562, 0.25, 0.6562, 0.1875, 0.6875, 0.6875, 0.6562, 0.625, 0.6875, 0.625, 0.6875, 0.1875, 0.6562, 0.125, 0.6875, 0.125, 0.6875, 0.625, 0.6562, 0.5625, 0.6875, 0.5625, 0.6875, 0.125, 0.6562, 0.0625, 0.6875, 0.0625, 0.6875, 0.5625, 0.6562, 0.5, 0.6875, 0.5, 0.6875, 0.9375, 0.6719, 1.0, 0.6562, 0.9375, 0.6719, 0.0, 0.6875, 0.0625, 0.6562, 0.0625, 0.6875, 0.4375, 0.6562, 0.5, 0.6562, 0.4375, 0.6875, 0.9375, 0.6562, 0.875, 0.6875, 0.875, 0.6875, 0.4375, 0.6562, 0.375, 0.6875, 0.375, 0.6875, 0.875, 0.6562, 0.8125, 0.6875, 0.8125, 0.6562, 0.125, 0.625, 0.0625, 0.6562, 0.0625, 0.6562, 0.5, 0.625, 0.5625, 0.625, 0.5, 0.6562, 0.9375, 0.6406, 1.0, 0.625, 0.9375, 0.6406, 0.0, 0.6562, 0.0625, 0.625, 0.0625, 0.6562, 0.5, 0.625, 0.4375, 0.6562, 0.4375, 0.6562, 0.9375, 0.625, 0.875, 0.6562, 0.875, 0.6562, 0.4375, 0.625, 0.375, 0.6562, 0.375, 0.6562, 0.875, 0.625, 0.8125, 0.6562, 0.8125, 0.6562, 0.3125, 0.625, 0.375, 0.625, 0.3125, 0.6562, 0.8125, 0.625, 0.75, 0.6562, 0.75, 0.6562, 0.3125, 0.625, 0.25, 0.6562, 0.25, 0.6562, 0.75, 0.625, 0.6875, 0.6562, 0.6875, 0.6562, 0.25, 0.625, 0.1875, 0.6562, 0.1875, 0.6562, 0.6875, 0.625, 0.625, 0.6562, 0.625, 0.6562, 0.1875, 0.625, 0.125, 0.6562, 0.125, 0.6562, 0.5625, 0.625, 0.625, 0.625, 0.5625, 0.625, 0.3125, 0.5938, 0.25, 0.625, 0.25, 0.625, 0.6875, 0.5938, 0.75, 0.5938, 0.6875, 0.625, 0.25, 0.5938, 0.1875, 0.625, 0.1875, 0.625, 0.6875, 0.5938, 0.625, 0.625, 0.625, 0.625, 0.125, 0.5938, 0.1875, 0.5938, 0.125, 0.625, 0.5625, 0.5938, 0.625, 0.5938, 0.5625, 0.625, 0.125, 0.5938, 0.0625, 0.625, 0.0625, 0.625, 0.5, 0.5938, 0.5625, 0.5938, 0.5, 0.625, 0.9375, 0.6094, 1.0, 0.5938, 0.9375, 0.6094, 0.0, 0.625, 0.0625, 0.5938, 0.0625, 0.625, 0.5, 0.5938, 0.4375, 0.625, 0.4375, 0.625, 0.9375, 0.5938, 0.875, 0.625, 0.875, 0.625, 0.4375, 0.5938, 0.375, 0.625, 0.375, 0.625, 0.875, 0.5938, 0.8125, 0.625, 0.8125, 0.625, 0.3125, 0.5938, 0.375, 0.5938, 0.3125, 0.625, 0.8125, 0.5938, 0.75, 0.625, 0.75, 0.5938, 0.9375, 0.5781, 1.0, 0.5625, 0.9375, 0.5781, 0.0, 0.5938, 0.0625, 0.5625, 0.0625, 0.5938, 0.5, 0.5625, 0.4375, 0.5938, 0.4375, 0.5938, 0.9375, 0.5625, 0.875, 0.5938, 0.875, 0.5938, 0.4375, 0.5625, 0.375, 0.5938, 0.375, 0.5938, 0.875, 0.5625, 0.8125, 0.5938, 0.8125, 0.5938, 0.3125, 0.5625, 0.375, 0.5625, 0.3125, 0.5938, 0.8125, 0.5625, 0.75, 0.5938, 0.75, 0.5938, 0.3125, 0.5625, 0.25, 0.5938, 0.25, 0.5938, 0.6875, 0.5625, 0.75, 0.5625, 0.6875, 0.5938, 0.25, 0.5625, 0.1875, 0.5938, 0.1875, 0.5938, 0.6875, 0.5625, 0.625, 0.5938, 0.625, 0.5938, 0.1875, 0.5625, 0.125, 0.5938, 0.125, 0.5938, 0.5625, 0.5625, 0.625, 0.5625, 0.5625, 0.5938, 0.0625, 0.5625, 0.125, 0.5625, 0.0625, 0.5938, 0.5, 0.5625, 0.5625, 0.5625, 0.5, 0.5625, 0.6875, 0.5312, 0.75, 0.5312, 0.6875, 0.5625, 0.1875, 0.5312, 0.25, 0.5312, 0.1875, 0.5625, 0.6875, 0.5312, 0.625, 0.5625, 0.625, 0.5625, 0.125, 0.5312, 0.1875, 0.5312, 0.125, 0.5625, 0.5625, 0.5312, 0.625, 0.5312, 0.5625, 0.5625, 0.125, 0.5312, 0.0625, 0.5625, 0.0625, 0.5625, 0.5, 0.5312, 0.5625, 0.5312, 0.5, 0.5625, 0.9375, 0.5469, 1.0, 0.5312, 0.9375, 0.5469, 0.0, 0.5625, 0.0625, 0.5312, 0.0625, 0.5625, 0.5, 0.5312, 0.4375, 0.5625, 0.4375, 0.5625, 0.875, 0.5312, 0.9375, 0.5312, 0.875, 0.5625, 0.4375, 0.5312, 0.375, 0.5625, 0.375, 0.5625, 0.875, 0.5312, 0.8125, 0.5625, 0.8125, 0.5625, 0.3125, 0.5312, 0.375, 0.5312, 0.3125, 0.5625, 0.8125, 0.5312, 0.75, 0.5625, 0.75, 0.5625, 0.3125, 0.5312, 0.25, 0.5625, 0.25, 0.5312, 0.5, 0.5, 0.4375, 0.5312, 0.4375, 0.5312, 0.875, 0.5, 0.9375, 0.5, 0.875, 0.5312, 0.4375, 0.5, 0.375, 0.5312, 0.375, 0.5312, 0.875, 0.5, 0.8125, 0.5312, 0.8125, 0.5312, 0.3125, 0.5, 0.375, 0.5, 0.3125, 0.5312, 0.8125, 0.5, 0.75, 0.5312, 0.75, 0.5312, 0.3125, 0.5, 0.25, 0.5312, 0.25, 0.5312, 0.6875, 0.5, 0.75, 0.5, 0.6875, 0.5312, 0.1875, 0.5, 0.25, 0.5, 0.1875, 0.5312, 0.6875, 0.5, 0.625, 0.5312, 0.625, 0.5312, 0.1875, 0.5, 0.125, 0.5312, 0.125, 0.5312, 0.5625, 0.5, 0.625, 0.5, 0.5625, 0.5312, 0.125, 0.5, 0.0625, 0.5312, 0.0625, 0.5312, 0.5, 0.5, 0.5625, 0.5, 0.5, 0.5312, 0.9375, 0.5156, 1.0, 0.5, 0.9375, 0.5156, 0.0, 0.5312, 0.0625, 0.5, 0.0625, 0.5, 0.1875, 0.4688, 0.25, 0.4688, 0.1875, 0.5, 0.6875, 0.4688, 0.625, 0.5, 0.625, 0.5, 0.1875, 0.4688, 0.125, 0.5, 0.125, 0.5, 0.5625, 0.4688, 0.625, 0.4688, 0.5625, 0.5, 0.125, 0.4688, 0.0625, 0.5, 0.0625, 0.5, 0.5, 0.4688, 0.5625, 0.4687, 0.5, 0.5, 0.9375, 0.4844, 1.0, 0.4688, 0.9375, 0.4844, 0.0, 0.5, 0.0625, 0.4688, 0.0625, 0.5, 0.5, 0.4688, 0.4375, 0.5, 0.4375, 0.5, 0.9375, 0.4688, 0.875, 0.5, 0.875, 0.5, 0.4375, 0.4688, 0.375, 0.5, 0.375, 0.5, 0.875, 0.4688, 0.8125, 0.5, 0.8125, 0.5, 0.3125, 0.4688, 0.375, 0.4687, 0.3125, 0.5, 0.8125, 0.4688, 0.75, 0.5, 0.75, 0.5, 0.3125, 0.4688, 0.25, 0.5, 0.25, 0.5, 0.6875, 0.4688, 0.75, 0.4687, 0.6875, 0.4688, 0.9375, 0.4375, 0.875, 0.4688, 0.875, 0.4688, 0.4375, 0.4375, 0.375, 0.4688, 0.375, 0.4688, 0.8125, 0.4375, 0.875, 0.4375, 0.8125, 0.4687, 0.3125, 0.4375, 0.375, 0.4375, 0.3125, 0.4688, 0.8125, 0.4375, 0.75, 0.4688, 0.75, 0.4687, 0.3125, 0.4375, 0.25, 0.4688, 0.25, 0.4687, 0.6875, 0.4375, 0.75, 0.4375, 0.6875, 0.4688, 0.1875, 0.4375, 0.25, 0.4375, 0.1875, 0.4687, 0.6875, 0.4375, 0.625, 0.4688, 0.625, 0.4688, 0.1875, 0.4375, 0.125, 0.4688, 0.125, 0.4688, 0.5625, 0.4375, 0.625, 0.4375, 0.5625, 0.4688, 0.0625, 0.4375, 0.125, 0.4375, 0.0625, 0.4687, 0.5, 0.4375, 0.5625, 0.4375, 0.5, 0.4688, 0.9375, 0.4531, 1.0, 0.4375, 0.9375, 0.4531, 0.0, 0.4688, 0.0625, 0.4375, 0.0625, 0.4687, 0.5, 0.4375, 0.4375, 0.4688, 0.4375, 0.4375, 0.6875, 0.4062, 0.625, 0.4375, 0.625, 0.4375, 0.1875, 0.4062, 0.125, 0.4375, 0.125, 0.4375, 0.5625, 0.4062, 0.625, 0.4062, 0.5625, 0.4375, 0.125, 0.4062, 0.0625, 0.4375, 0.0625, 0.4375, 0.5, 0.4062, 0.5625, 0.4062, 0.5, 0.4375, 0.9375, 0.4219, 1.0, 0.4062, 0.9375, 0.4219, 0.0, 0.4375, 0.0625, 0.4062, 0.0625, 0.4375, 0.5, 0.4062, 0.4375, 0.4375, 0.4375, 0.4375, 0.9375, 0.4062, 0.875, 0.4375, 0.875, 0.4375, 0.4375, 0.4062, 0.375, 0.4375, 0.375, 0.4375, 0.8125, 0.4062, 0.875, 0.4062, 0.8125, 0.4375, 0.3125, 0.4062, 0.375, 0.4062, 0.3125, 0.4375, 0.8125, 0.4062, 0.75, 0.4375, 0.75, 0.4375, 0.3125, 0.4062, 0.25, 0.4375, 0.25, 0.4375, 0.6875, 0.4062, 0.75, 0.4062, 0.6875, 0.4375, 0.1875, 0.4062, 0.25, 0.4062, 0.1875, 0.4062, 0.4375, 0.375, 0.375, 0.4062, 0.375, 0.4062, 0.875, 0.375, 0.8125, 0.4062, 0.8125, 0.4062, 0.3125, 0.375, 0.375, 0.375, 0.3125, 0.4062, 0.8125, 0.375, 0.75, 0.4062, 0.75, 0.4062, 0.3125, 0.375, 0.25, 0.4062, 0.25, 0.4062, 0.6875, 0.375, 0.75, 0.375, 0.6875, 0.4062, 0.25, 0.375, 0.1875, 0.4062, 0.1875, 0.4062, 0.6875, 0.375, 0.625, 0.4062, 0.625, 0.4062, 0.125, 0.375, 0.1875, 0.375, 0.125, 0.4062, 0.5625, 0.375, 0.625, 0.375, 0.5625, 0.4062, 0.0625, 0.375, 0.125, 0.375, 0.0625, 0.4062, 0.5, 0.375, 0.5625, 0.375, 0.5, 0.4062, 0.9375, 0.3906, 1.0, 0.375, 0.9375, 0.3906, 0.0, 0.4062, 0.0625, 0.375, 0.0625, 0.4062, 0.5, 0.375, 0.4375, 0.4062, 0.4375, 0.4062, 0.9375, 0.375, 0.875, 0.4062, 0.875, 0.375, 0.1875, 0.3438, 0.125, 0.375, 0.125, 0.375, 0.5625, 0.3438, 0.625, 0.3438, 0.5625, 0.375, 0.125, 0.3438, 0.0625, 0.375, 0.0625, 0.375, 0.5, 0.3438, 0.5625, 0.3437, 0.5, 0.375, 0.9375, 0.3594, 1.0, 0.3438, 0.9375, 0.3594, 0.0, 0.375, 0.0625, 0.3438, 0.0625, 0.375, 0.5, 0.3438, 0.4375, 0.375, 0.4375, 0.375, 0.875, 0.3438, 0.9375, 0.3438, 0.875, 0.375, 0.4375, 0.3438, 0.375, 0.375, 0.375, 0.375, 0.8125, 0.3438, 0.875, 0.3438, 0.8125, 0.375, 0.3125, 0.3438, 0.375, 0.3438, 0.3125, 0.375, 0.8125, 0.3438, 0.75, 0.375, 0.75, 0.375, 0.3125, 0.3438, 0.25, 0.375, 0.25, 0.375, 0.6875, 0.3438, 0.75, 0.3438, 0.6875, 0.375, 0.1875, 0.3438, 0.25, 0.3438, 0.1875, 0.375, 0.6875, 0.3438, 0.625, 0.375, 0.625, 0.3438, 0.3125, 0.3125, 0.375, 0.3125, 0.3125, 0.3438, 0.8125, 0.3125, 0.75, 0.3438, 0.75, 0.3438, 0.3125, 0.3125, 0.25, 0.3438, 0.25, 0.3438, 0.6875, 0.3125, 0.75, 0.3125, 0.6875, 0.3438, 0.1875, 0.3125, 0.25, 0.3125, 0.1875, 0.3438, 0.6875, 0.3125, 0.625, 0.3438, 0.625, 0.3438, 0.1875, 0.3125, 0.125, 0.3438, 0.125, 0.3438, 0.5625, 0.3125, 0.625, 0.3125, 0.5625, 0.3438, 0.125, 0.3125, 0.0625, 0.3438, 0.0625, 0.3437, 0.5, 0.3125, 0.5625, 0.3125, 0.5, 0.3438, 0.9375, 0.3281, 1.0, 0.3125, 0.9375, 0.3281, 0.0, 0.3438, 0.0625, 0.3125, 0.0625, 0.3437, 0.5, 0.3125, 0.4375, 0.3438, 0.4375, 0.3438, 0.9375, 0.3125, 0.875, 0.3438, 0.875, 0.3438, 0.4375, 0.3125, 0.375, 0.3438, 0.375, 0.3438, 0.875, 0.3125, 0.8125, 0.3438, 0.8125, 0.3125, 0.125, 0.2812, 0.0625, 0.3125, 0.0625, 0.3125, 0.5, 0.2812, 0.5625, 0.2812, 0.5, 0.3125, 0.9375, 0.2969, 1.0, 0.2812, 0.9375, 0.2969, 0.0, 0.3125, 0.0625, 0.2812, 0.0625, 0.3125, 0.5, 0.2812, 0.4375, 0.3125, 0.4375, 0.3125, 0.9375, 0.2812, 0.875, 0.3125, 0.875, 0.3125, 0.4375, 0.2812, 0.375, 0.3125, 0.375, 0.3125, 0.875, 0.2812, 0.8125, 0.3125, 0.8125, 0.3125, 0.3125, 0.2812, 0.375, 0.2812, 0.3125, 0.3125, 0.8125, 0.2812, 0.75, 0.3125, 0.75, 0.3125, 0.3125, 0.2812, 0.25, 0.3125, 0.25, 0.3125, 0.6875, 0.2812, 0.75, 0.2812, 0.6875, 0.3125, 0.1875, 0.2812, 0.25, 0.2812, 0.1875, 0.3125, 0.6875, 0.2812, 0.625, 0.3125, 0.625, 0.3125, 0.1875, 0.2812, 0.125, 0.3125, 0.125, 0.3125, 0.5625, 0.2812, 0.625, 0.2812, 0.5625, 0.2812, 0.8125, 0.25, 0.75, 0.2812, 0.75, 0.2812, 0.3125, 0.25, 0.25, 0.2812, 0.25, 0.2812, 0.6875, 0.25, 0.75, 0.25, 0.6875, 0.2812, 0.1875, 0.25, 0.25, 0.25, 0.1875, 0.2812, 0.6875, 0.25, 0.625, 0.2812, 0.625, 0.2812, 0.1875, 0.25, 0.125, 0.2812, 0.125, 0.2812, 0.5625, 0.25, 0.625, 0.25, 0.5625, 0.2812, 0.0625, 0.25, 0.125, 0.25, 0.0625, 0.2812, 0.5, 0.25, 0.5625, 0.25, 0.5, 0.2812, 0.9375, 0.2656, 1.0, 0.25, 0.9375, 0.2656, 0.0, 0.2812, 0.0625, 0.25, 0.0625, 0.2812, 0.5, 0.25, 0.4375, 0.2812, 0.4375, 0.2812, 0.9375, 0.25, 0.875, 0.2812, 0.875, 0.2812, 0.4375, 0.25, 0.375, 0.2812, 0.375, 0.2812, 0.8125, 0.25, 0.875, 0.25, 0.8125, 0.2812, 0.3125, 0.25, 0.375, 0.25, 0.3125, 0.25, 0.5, 0.2188, 0.5625, 0.2187, 0.5, 0.25, 0.9375, 0.2344, 1.0, 0.2188, 0.9375, 0.2344, 0.0, 0.25, 0.0625, 0.2188, 0.0625, 0.25, 0.5, 0.2188, 0.4375, 0.25, 0.4375, 0.25, 0.9375, 0.2188, 0.875, 0.25, 0.875, 0.25, 0.4375, 0.2188, 0.375, 0.25, 0.375, 0.25, 0.875, 0.2188, 0.8125, 0.25, 0.8125, 0.25, 0.3125, 0.2188, 0.375, 0.2188, 0.3125, 0.25, 0.8125, 0.2188, 0.75, 0.25, 0.75, 0.25, 0.3125, 0.2188, 0.25, 0.25, 0.25, 0.25, 0.6875, 0.2188, 0.75, 0.2188, 0.6875, 0.25, 0.1875, 0.2188, 0.25, 0.2188, 0.1875, 0.25, 0.6875, 0.2188, 0.625, 0.25, 0.625, 0.25, 0.1875, 0.2188, 0.125, 0.25, 0.125, 0.25, 0.5625, 0.2188, 0.625, 0.2188, 0.5625, 0.25, 0.125, 0.2188, 0.0625, 0.25, 0.0625, 0.2188, 0.3125, 0.1875, 0.25, 0.2188, 0.25, 0.2188, 0.6875, 0.1875, 0.75, 0.1875, 0.6875, 0.2188, 0.1875, 0.1875, 0.25, 0.1875, 0.1875, 0.2188, 0.6875, 0.1875, 0.625, 0.2188, 0.625, 0.2188, 0.1875, 0.1875, 0.125, 0.2188, 0.125, 0.2188, 0.5625, 0.1875, 0.625, 0.1875, 0.5625, 0.2188, 0.125, 0.1875, 0.0625, 0.2188, 0.0625, 0.2187, 0.5, 0.1875, 0.5625, 0.1875, 0.5, 0.2188, 0.9375, 0.2031, 1.0, 0.1875, 0.9375, 0.2031, 0.0, 0.2188, 0.0625, 0.1875, 0.0625, 0.2187, 0.5, 0.1875, 0.4375, 0.2188, 0.4375, 0.2188, 0.875, 0.1875, 0.9375, 0.1875, 0.875, 0.2188, 0.4375, 0.1875, 0.375, 0.2188, 0.375, 0.2188, 0.875, 0.1875, 0.8125, 0.2188, 0.8125, 0.2188, 0.3125, 0.1875, 0.375, 0.1875, 0.3125, 0.2188, 0.8125, 0.1875, 0.75, 0.2188, 0.75, 0.1875, 0.9375, 0.1719, 1.0, 0.1563, 0.9375, 0.1719, 0.0, 0.1875, 0.0625, 0.1563, 0.0625, 0.1875, 0.5, 0.1562, 0.4375, 0.1875, 0.4375, 0.1875, 0.875, 0.1563, 0.9375, 0.1562, 0.875, 0.1875, 0.4375, 0.1563, 0.375, 0.1875, 0.375, 0.1875, 0.875, 0.1562, 0.8125, 0.1875, 0.8125, 0.1875, 0.3125, 0.1563, 0.375, 0.1562, 0.3125, 0.1875, 0.8125, 0.1562, 0.75, 0.1875, 0.75, 0.1875, 0.3125, 0.1562, 0.25, 0.1875, 0.25, 0.1875, 0.6875, 0.1562, 0.75, 0.1562, 0.6875, 0.1875, 0.1875, 0.1562, 0.25, 0.1562, 0.1875, 0.1875, 0.6875, 0.1563, 0.625, 0.1875, 0.625, 0.1875, 0.1875, 0.1562, 0.125, 0.1875, 0.125, 0.1875, 0.5625, 0.1563, 0.625, 0.1562, 0.5625, 0.1875, 0.0625, 0.1562, 0.125, 0.1563, 0.0625, 0.1875, 0.5, 0.1562, 0.5625, 0.1562, 0.5, 0.1562, 0.6875, 0.125, 0.75, 0.125, 0.6875, 0.1562, 0.1875, 0.125, 0.25, 0.125, 0.1875, 0.1562, 0.6875, 0.125, 0.625, 0.1563, 0.625, 0.1562, 0.1875, 0.125, 0.125, 0.1562, 0.125, 0.1562, 0.5625, 0.125, 0.625, 0.125, 0.5625, 0.1563, 0.0625, 0.125, 0.125, 0.125, 0.0625, 0.1562, 0.5, 0.125, 0.5625, 0.125, 0.5, 0.1563, 0.9375, 0.1406, 1.0, 0.125, 0.9375, 0.1406, 0.0, 0.1563, 0.0625, 0.125, 0.0625, 0.1562, 0.5, 0.125, 0.4375, 0.1562, 0.4375, 0.1563, 0.9375, 0.125, 0.875, 0.1562, 0.875, 0.1562, 0.4375, 0.125, 0.375, 0.1563, 0.375, 0.1562, 0.875, 0.125, 0.8125, 0.1562, 0.8125, 0.1562, 0.3125, 0.125, 0.375, 0.125, 0.3125, 0.1562, 0.8125, 0.125, 0.75, 0.1562, 0.75, 0.1562, 0.3125, 0.125, 0.25, 0.1562, 0.25, 0.125, 0.5, 0.09375, 0.4375, 0.125, 0.4375, 0.125, 0.9375, 0.09375, 0.875, 0.125, 0.875, 0.125, 0.4375, 0.09375, 0.375, 0.125, 0.375, 0.125, 0.875, 0.09375, 0.8125, 0.125, 0.8125, 0.125, 0.3125, 0.09375, 0.375, 0.09375, 0.3125, 0.125, 0.8125, 0.09375, 0.75, 0.125, 0.75, 0.125, 0.3125, 0.09375, 0.25, 0.125, 0.25, 0.125, 0.6875, 0.09375, 0.75, 0.09375, 0.6875, 0.125, 0.1875, 0.09375, 0.25, 0.09375, 0.1875, 0.125, 0.6875, 0.09375, 0.625, 0.125, 0.625, 0.125, 0.1875, 0.09375, 0.125, 0.125, 0.125, 0.125, 0.5625, 0.09375, 0.625, 0.09375, 0.5625, 0.125, 0.125, 0.09375, 0.0625, 0.125, 0.0625, 0.125, 0.5, 0.09375, 0.5625, 0.09375, 0.5, 0.125, 0.9375, 0.1094, 1.0, 0.09375, 0.9375, 0.1094, 0.0, 0.125, 0.0625, 0.09375, 0.0625, 0.09375, 0.1875, 0.0625, 0.25, 0.0625, 0.1875, 0.09375, 0.6875, 0.0625, 0.625, 0.09375, 0.625, 0.09375, 0.1875, 0.0625, 0.125, 0.09375, 0.125, 0.09375, 0.5625, 0.0625, 0.625, 0.0625, 0.5625, 0.09375, 0.125, 0.0625, 0.0625, 0.09375, 0.0625, 0.09375, 0.5, 0.0625, 0.5625, 0.0625, 0.5, 0.09375, 0.9375, 0.07812, 1.0, 0.0625, 0.9375, 0.07812, 0.0, 0.09375, 0.0625, 0.0625, 0.0625, 0.09375, 0.5, 0.0625, 0.4375, 0.09375, 0.4375, 0.09375, 0.9375, 0.0625, 0.875, 0.09375, 0.875, 0.09375, 0.4375, 0.0625, 0.375, 0.09375, 0.375, 0.09375, 0.875, 0.0625, 0.8125, 0.09375, 0.8125, 0.09375, 0.3125, 0.0625, 0.375, 0.0625, 0.3125, 0.09375, 0.8125, 0.0625, 0.75, 0.09375, 0.75, 0.09375, 0.3125, 0.0625, 0.25, 0.09375, 0.25, 0.09375, 0.75, 0.0625, 0.6875, 0.09375, 0.6875, 0.0625, 0.4375, 0.03125, 0.375, 0.0625, 0.375, 0.0625, 0.875, 0.03125, 0.8125, 0.0625, 0.8125, 0.0625, 0.3125, 0.03125, 0.375, 0.03125, 0.3125, 0.0625, 0.8125, 0.03125, 0.75, 0.0625, 0.75, 0.0625, 0.3125, 0.03125, 0.25, 0.0625, 0.25, 0.0625, 0.6875, 0.03125, 0.75, 0.03125, 0.6875, 0.0625, 0.1875, 0.03125, 0.25, 0.03125, 0.1875, 0.0625, 0.6875, 0.03125, 0.625, 0.0625, 0.625, 0.0625, 0.1875, 0.03125, 0.125, 0.0625, 0.125, 0.0625, 0.5625, 0.03125, 0.625, 0.03125, 0.5625, 0.0625, 0.125, 0.03125, 0.0625, 0.0625, 0.0625, 0.0625, 0.5, 0.03125, 0.5625, 0.03125, 0.5, 0.0625, 0.9375, 0.04687, 1.0, 0.03125, 0.9375, 0.04687, 0.0, 0.0625, 0.0625, 0.03125, 0.0625, 0.0625, 0.5, 0.03125, 0.4375, 0.0625, 0.4375, 0.0625, 0.9375, 0.03125, 0.875, 0.0625, 0.875, 0.03125, 0.1875, 0.0, 0.125, 0.03125, 0.125, 0.03125, 0.5625, 0.0, 0.625, 0.0, 0.5625, 0.03125, 0.125, 0.0, 0.0625, 0.03125, 0.0625, 0.03125, 0.5, 0.0, 0.5625, 0.0, 0.5, 0.03125, 0.9375, 0.01562, 1.0, 0.0, 0.9375, 0.01562, 0.0, 0.03125, 0.0625, 0.0, 0.0625, 0.03125, 0.5, 0.0, 0.4375, 0.03125, 0.4375, 0.03125, 0.9375, 0.0, 0.875, 0.03125, 0.875, 0.03125, 0.4375, 0.0, 0.375, 0.03125, 0.375, 0.03125, 0.8125, 0.0, 0.875, 0.0, 0.8125, 0.03125, 0.3125, 0.0, 0.375, 0.0, 0.3125, 0.03125, 0.8125, 0.0, 0.75, 0.03125, 0.75, 0.03125, 0.3125, 0.0, 0.25, 0.03125, 0.25, 0.03125, 0.6875, 0.0, 0.75, 0.0, 0.6875, 0.03125, 0.1875, 0.0, 0.25, 0.0, 0.1875, 0.03125, 0.6875, 0.0, 0.625, 0.03125, 0.625, 1.0, 0.8125, 0.9687, 0.875, 0.9687, 0.8125, 1.0, 0.3125, 0.9688, 0.375, 0.9687, 0.3125, 1.0, 0.8125, 0.9688, 0.75, 1.0, 0.75, 1.0, 0.3125, 0.9688, 0.25, 1.0, 0.25, 1.0, 0.6875, 0.9688, 0.75, 0.9687, 0.6875, 1.0, 0.1875, 0.9688, 0.25, 0.9687, 0.1875, 1.0, 0.6875, 0.9688, 0.625, 1.0, 0.625, 1.0, 0.1875, 0.9687, 0.125, 1.0, 0.125, 1.0, 0.5625, 0.9688, 0.625, 0.9687, 0.5625, 1.0, 0.125, 0.9688, 0.0625, 1.0, 0.0625, 1.0, 0.5, 0.9687, 0.5625, 0.9687, 0.5, 1.0, 0.9375, 0.9844, 1.0, 0.9688, 0.9375, 0.9844, 0.0, 1.0, 0.0625, 0.9688, 0.0625, 1.0, 0.5, 0.9687, 0.4375, 1.0, 0.4375, 1.0, 0.9375, 0.9687, 0.875, 1.0, 0.875, 1.0, 0.4375, 0.9688, 0.375, 1.0, 0.375, 0.9687, 0.5625, 0.9375, 0.625, 0.9375, 0.5625, 0.9687, 0.125, 0.9375, 0.0625, 0.9688, 0.0625, 0.9687, 0.5, 0.9375, 0.5625, 0.9375, 0.5, 0.9688, 0.9375, 0.9531, 1.0, 0.9375, 0.9375, 0.9531, 0.0, 0.9688, 0.0625, 0.9375, 0.0625, 0.9687, 0.5, 0.9375, 0.4375, 0.9687, 0.4375, 0.9688, 0.9375, 0.9375, 0.875, 0.9687, 0.875, 0.9687, 0.4375, 0.9375, 0.375, 0.9688, 0.375, 0.9687, 0.8125, 0.9375, 0.875, 0.9375, 0.8125, 0.9687, 0.3125, 0.9375, 0.375, 0.9375, 0.3125, 0.9687, 0.8125, 0.9375, 0.75, 0.9688, 0.75, 0.9687, 0.3125, 0.9375, 0.25, 0.9688, 0.25, 0.9687, 0.6875, 0.9375, 0.75, 0.9375, 0.6875, 0.9687, 0.1875, 0.9375, 0.25, 0.9375, 0.1875, 0.9687, 0.6875, 0.9375, 0.625, 0.9688, 0.625, 0.9687, 0.1875, 0.9375, 0.125, 0.9687, 0.125, 0.9375, 0.3125, 0.9062, 0.375, 0.9062, 0.3125, 0.9375, 0.8125, 0.9062, 0.75, 0.9375, 0.75, 0.9375, 0.3125, 0.9062, 0.25, 0.9375, 0.25, 0.9375, 0.6875, 0.9062, 0.75, 0.9062, 0.6875, 0.9375, 0.1875, 0.9062, 0.25, 0.9062, 0.1875, 0.9375, 0.6875, 0.9062, 0.625, 0.9375, 0.625, 0.9375, 0.125, 0.9062, 0.1875, 0.9062, 0.125, 0.9375, 0.5625, 0.9062, 0.625, 0.9062, 0.5625, 0.9375, 0.125, 0.9062, 0.0625, 0.9375, 0.0625, 0.9375, 0.5, 0.9062, 0.5625, 0.9062, 0.5, 0.9375, 0.9375, 0.9219, 1.0, 0.9062, 0.9375, 0.9219, 0.0, 0.9375, 0.0625, 0.9062, 0.0625, 0.9375, 0.5, 0.9062, 0.4375, 0.9375, 0.4375, 0.9375, 0.875, 0.9062, 0.9375, 0.9062, 0.875, 0.9375, 0.4375, 0.9062, 0.375, 0.9375, 0.375, 0.9375, 0.875, 0.9062, 0.8125, 0.9375, 0.8125, 0.9062, 0.125, 0.875, 0.0625, 0.9062, 0.0625, 0.9062, 0.5, 0.875, 0.5625, 0.875, 0.5, 0.9062, 0.9375, 0.8906, 1.0, 0.875, 0.9375, 0.8906, 0.0, 0.9062, 0.0625, 0.875, 0.0625, 0.9062, 0.5, 0.875, 0.4375, 0.9062, 0.4375, 0.9062, 0.9375, 0.875, 0.875, 0.9062, 0.875, 0.9062, 0.4375, 0.875, 0.375, 0.9062, 0.375, 0.9062, 0.8125, 0.875, 0.875, 0.875, 0.8125, 0.9062, 0.3125, 0.875, 0.375, 0.875, 0.3125, 0.9062, 0.8125, 0.875, 0.75, 0.9062, 0.75, 0.9062, 0.3125, 0.875, 0.25, 0.9062, 0.25, 0.9062, 0.6875, 0.875, 0.75, 0.875, 0.6875, 0.9062, 0.1875, 0.875, 0.25, 0.875, 0.1875, 0.9062, 0.6875, 0.875, 0.625, 0.9062, 0.625, 0.9062, 0.1875, 0.875, 0.125, 0.9062, 0.125, 0.9062, 0.5625, 0.875, 0.625, 0.875, 0.5625, 0.875, 0.8125, 0.8438, 0.75, 0.875, 0.75, 0.875, 0.3125, 0.8438, 0.25, 0.875, 0.25, 0.875, 0.6875, 0.8438, 0.75, 0.8437, 0.6875, 0.875, 0.1875, 0.8438, 0.25, 0.8437, 0.1875, 0.875, 0.6875, 0.8438, 0.625, 0.875, 0.625, 0.875, 0.1875, 0.8438, 0.125, 0.875, 0.125, 0.875, 0.5625, 0.8438, 0.625, 0.8437, 0.5625, 0.875, 0.125, 0.8438, 0.0625, 0.875, 0.0625, 0.875, 0.5, 0.8437, 0.5625, 0.8437, 0.5, 0.875, 0.9375, 0.8594, 1.0, 0.8438, 0.9375, 0.8594, 0.0, 0.875, 0.0625, 0.8438, 0.0625, 0.875, 0.5, 0.8437, 0.4375, 0.875, 0.4375, 0.875, 0.9375, 0.8438, 0.875, 0.875, 0.875, 0.875, 0.4375, 0.8438, 0.375, 0.875, 0.375, 0.875, 0.8125, 0.8438, 0.875, 0.8437, 0.8125, 0.875, 0.3125, 0.8438, 0.375, 0.8437, 0.3125, 0.8437, 0.5, 0.8125, 0.5625, 0.8125, 0.5, 0.8438, 0.9375, 0.8281, 1.0, 0.8125, 0.9375, 0.8281, 0.0, 0.8438, 0.0625, 0.8125, 0.0625, 0.8437, 0.5, 0.8125, 0.4375, 0.8437, 0.4375, 0.8438, 0.875, 0.8125, 0.9375, 0.8125, 0.875, 0.8437, 0.4375, 0.8125, 0.375, 0.8438, 0.375, 0.8438, 0.875, 0.8125, 0.8125, 0.8437, 0.8125, 0.8437, 0.3125, 0.8125, 0.375, 0.8125, 0.3125, 0.8437, 0.8125, 0.8125, 0.75, 0.8438, 0.75, 0.8437, 0.3125, 0.8125, 0.25, 0.8438, 0.25, 0.8437, 0.6875, 0.8125, 0.75, 0.8125, 0.6875, 0.8437, 0.1875, 0.8125, 0.25, 0.8125, 0.1875, 0.8437, 0.6875, 0.8125, 0.625, 0.8438, 0.625, 0.8437, 0.1875, 0.8125, 0.125, 0.8438, 0.125, 0.8437, 0.5625, 0.8125, 0.625, 0.8125, 0.5625, 0.8438, 0.125, 0.8125, 0.0625, 0.8438, 0.0625, 0.8125, 0.3125, 0.7812, 0.25, 0.8125, 0.25, 0.8125, 0.6875, 0.7812, 0.75, 0.7812, 0.6875, 0.8125, 0.1875, 0.7812, 0.25, 0.7812, 0.1875, 0.8125, 0.6875, 0.7812, 0.625, 0.8125, 0.625, 0.8125, 0.1875, 0.7812, 0.125, 0.8125, 0.125, 0.8125, 0.5625, 0.7812, 0.625, 0.7812, 0.5625, 0.8125, 0.0625, 0.7812, 0.125, 0.7812, 0.0625, 0.8125, 0.5, 0.7812, 0.5625, 0.7812, 0.5, 0.8125, 0.9375, 0.7969, 1.0, 0.7812, 0.9375, 0.7969, 0.0, 0.8125, 0.0625, 0.7812, 0.0625, 0.8125, 0.5, 0.7812, 0.4375, 0.8125, 0.4375, 0.8125, 0.9375, 0.7812, 0.875, 0.8125, 0.875, 0.8125, 0.4375, 0.7812, 0.375, 0.8125, 0.375, 0.8125, 0.8125, 0.7812, 0.875, 0.7812, 0.8125, 0.8125, 0.3125, 0.7812, 0.375, 0.7812, 0.3125, 0.8125, 0.8125, 0.7812, 0.75, 0.8125, 0.75, 0.7656, 0.0, 0.7812, 0.0625, 0.75, 0.0625, 0.7812, 0.5, 0.75, 0.4375, 0.7812, 0.4375, 0.7812, 0.875, 0.75, 0.9375, 0.75, 0.875, 0.7812, 0.4375, 0.75, 0.375, 0.7812, 0.375, 0.7812, 0.8125, 0.75, 0.875, 0.75, 0.8125, 0.7812, 0.375, 0.75, 0.3125, 0.7812, 0.3125, 0.7812, 0.75, 0.75, 0.8125, 0.75, 0.75, 0.7812, 0.3125, 0.75, 0.25, 0.7812, 0.25, 0.7812, 0.6875, 0.75, 0.75, 0.75, 0.6875, 0.7812, 0.1875, 0.75, 0.25, 0.75, 0.1875, 0.7812, 0.625, 0.75, 0.6875, 0.75, 0.625, 0.7812, 0.1875, 0.75, 0.125, 0.7812, 0.125, 0.7812, 0.5625, 0.75, 0.625, 0.75, 0.5625, 0.7812, 0.125, 0.75, 0.0625, 0.7812, 0.0625, 0.7812, 0.5, 0.75, 0.5625, 0.75, 0.5, 0.7812, 0.9375, 0.7656, 1.0, 0.75, 0.9375, 0.75, 0.5, 0.7188, 0.5, 0.7188, 0.4375, 0.75, 0.875, 0.75, 0.9375, 0.7188, 0.9375, 0.75, 0.4375, 0.7188, 0.4375, 0.7188, 0.375, 0.75, 0.8125, 0.75, 0.875, 0.7188, 0.875, 0.75, 0.375, 0.7188, 0.375, 0.7188, 0.3125, 0.75, 0.75, 0.75, 0.8125, 0.7188, 0.8125, 0.75, 0.3125, 0.7188, 0.3125, 0.7188, 0.25, 0.75, 0.6875, 0.75, 0.75, 0.7188, 0.75, 0.75, 0.25, 0.7188, 0.25, 0.7188, 0.1875, 0.75, 0.625, 0.75, 0.6875, 0.7188, 0.6875, 0.75, 0.1875, 0.7188, 0.1875, 0.7188, 0.125, 0.75, 0.5625, 0.75, 0.625, 0.7188, 0.625, 0.75, 0.125, 0.7188, 0.125, 0.7188, 0.0625, 0.75, 0.5625, 0.7188, 0.5625, 0.7188, 0.5, 0.7188, 0.5625, 0.7188, 0.625, 0.6875, 0.625, 0.7188, 0.125, 0.6875, 0.125, 0.6875, 0.0625, 0.7188, 0.5625, 0.6875, 0.5625, 0.6875, 0.5, 0.7188, 0.5, 0.6875, 0.5, 0.6875, 0.4375, 0.7188, 0.9375, 0.6875, 0.9375, 0.6875, 0.875, 0.7188, 0.4375, 0.6875, 0.4375, 0.6875, 0.375, 0.7188, 0.875, 0.6875, 0.875, 0.6875, 0.8125, 0.7188, 0.375, 0.6875, 0.375, 0.6875, 0.3125, 0.7188, 0.8125, 0.6875, 0.8125, 0.6875, 0.75, 0.7188, 0.3125, 0.6875, 0.3125, 0.6875, 0.25, 0.7188, 0.75, 0.6875, 0.75, 0.6875, 0.6875, 0.7188, 0.1875, 0.7188, 0.25, 0.6875, 0.25, 0.7188, 0.6875, 0.6875, 0.6875, 0.6875, 0.625, 0.7188, 0.125, 0.7188, 0.1875, 0.6875, 0.1875, 0.6875, 0.3125, 0.6875, 0.375, 0.6562, 0.375, 0.6875, 0.8125, 0.6562, 0.8125, 0.6562, 0.75, 0.6875, 0.25, 0.6875, 0.3125, 0.6562, 0.3125, 0.6875, 0.75, 0.6562, 0.75, 0.6562, 0.6875, 0.6875, 0.1875, 0.6875, 0.25, 0.6562, 0.25, 0.6875, 0.6875, 0.6562, 0.6875, 0.6562, 0.625, 0.6875, 0.1875, 0.6562, 0.1875, 0.6562, 0.125, 0.6875, 0.625, 0.6562, 0.625, 0.6562, 0.5625, 0.6875, 0.125, 0.6562, 0.125, 0.6562, 0.0625, 0.6875, 0.5625, 0.6562, 0.5625, 0.6562, 0.5, 0.6875, 0.4375, 0.6875, 0.5, 0.6562, 0.5, 0.6875, 0.9375, 0.6562, 0.9375, 0.6562, 0.875, 0.6875, 0.4375, 0.6562, 0.4375, 0.6562, 0.375, 0.6875, 0.875, 0.6562, 0.875, 0.6562, 0.8125, 0.6562, 0.125, 0.625, 0.125, 0.625, 0.0625, 0.6562, 0.5, 0.6562, 0.5625, 0.625, 0.5625, 0.6562, 0.5, 0.625, 0.5, 0.625, 0.4375, 0.6562, 0.9375, 0.625, 0.9375, 0.625, 0.875, 0.6562, 0.4375, 0.625, 0.4375, 0.625, 0.375, 0.6562, 0.875, 0.625, 0.875, 0.625, 0.8125, 0.6562, 0.3125, 0.6562, 0.375, 0.625, 0.375, 0.6562, 0.8125, 0.625, 0.8125, 0.625, 0.75, 0.6562, 0.3125, 0.625, 0.3125, 0.625, 0.25, 0.6562, 0.75, 0.625, 0.75, 0.625, 0.6875, 0.6562, 0.25, 0.625, 0.25, 0.625, 0.1875, 0.6562, 0.6875, 0.625, 0.6875, 0.625, 0.625, 0.6562, 0.1875, 0.625, 0.1875, 0.625, 0.125, 0.6562, 0.5625, 0.6562, 0.625, 0.625, 0.625, 0.625, 0.3125, 0.5938, 0.3125, 0.5938, 0.25, 0.625, 0.6875, 0.625, 0.75, 0.5938, 0.75, 0.625, 0.25, 0.5938, 0.25, 0.5938, 0.1875, 0.625, 0.6875, 0.5938, 0.6875, 0.5938, 0.625, 0.625, 0.125, 0.625, 0.1875, 0.5938, 0.1875, 0.625, 0.5625, 0.625, 0.625, 0.5938, 0.625, 0.625, 0.125, 0.5938, 0.125, 0.5938, 0.0625, 0.625, 0.5, 0.625, 0.5625, 0.5938, 0.5625, 0.625, 0.5, 0.5938, 0.5, 0.5938, 0.4375, 0.625, 0.9375, 0.5938, 0.9375, 0.5938, 0.875, 0.625, 0.4375, 0.5938, 0.4375, 0.5938, 0.375, 0.625, 0.875, 0.5938, 0.875, 0.5938, 0.8125, 0.625, 0.3125, 0.625, 0.375, 0.5938, 0.375, 0.625, 0.8125, 0.5938, 0.8125, 0.5938, 0.75, 0.5938, 0.5, 0.5625, 0.5, 0.5625, 0.4375, 0.5938, 0.9375, 0.5625, 0.9375, 0.5625, 0.875, 0.5938, 0.4375, 0.5625, 0.4375, 0.5625, 0.375, 0.5938, 0.875, 0.5625, 0.875, 0.5625, 0.8125, 0.5938, 0.3125, 0.5938, 0.375, 0.5625, 0.375, 0.5938, 0.8125, 0.5625, 0.8125, 0.5625, 0.75, 0.5938, 0.3125, 0.5625, 0.3125, 0.5625, 0.25, 0.5938, 0.6875, 0.5938, 0.75, 0.5625, 0.75, 0.5938, 0.25, 0.5625, 0.25, 0.5625, 0.1875, 0.5938, 0.6875, 0.5625, 0.6875, 0.5625, 0.625, 0.5938, 0.1875, 0.5625, 0.1875, 0.5625, 0.125, 0.5938, 0.5625, 0.5938, 0.625, 0.5625, 0.625, 0.5938, 0.0625, 0.5938, 0.125, 0.5625, 0.125, 0.5938, 0.5, 0.5938, 0.5625, 0.5625, 0.5625, 0.5625, 0.6875, 0.5625, 0.75, 0.5312, 0.75, 0.5625, 0.1875, 0.5625, 0.25, 0.5312, 0.25, 0.5625, 0.6875, 0.5312, 0.6875, 0.5312, 0.625, 0.5625, 0.125, 0.5625, 0.1875, 0.5312, 0.1875, 0.5625, 0.5625, 0.5625, 0.625, 0.5312, 0.625, 0.5625, 0.125, 0.5312, 0.125, 0.5312, 0.0625, 0.5625, 0.5, 0.5625, 0.5625, 0.5312, 0.5625, 0.5625, 0.5, 0.5312, 0.5, 0.5312, 0.4375, 0.5625, 0.875, 0.5625, 0.9375, 0.5312, 0.9375, 0.5625, 0.4375, 0.5312, 0.4375, 0.5312, 0.375, 0.5625, 0.875, 0.5312, 0.875, 0.5312, 0.8125, 0.5625, 0.3125, 0.5625, 0.375, 0.5312, 0.375, 0.5625, 0.8125, 0.5312, 0.8125, 0.5312, 0.75, 0.5625, 0.3125, 0.5312, 0.3125, 0.5312, 0.25, 0.5312, 0.5, 0.5, 0.5, 0.5, 0.4375, 0.5312, 0.875, 0.5312, 0.9375, 0.5, 0.9375, 0.5312, 0.4375, 0.5, 0.4375, 0.5, 0.375, 0.5312, 0.875, 0.5, 0.875, 0.5, 0.8125, 0.5312, 0.3125, 0.5312, 0.375, 0.5, 0.375, 0.5312, 0.8125, 0.5, 0.8125, 0.5, 0.75, 0.5312, 0.3125, 0.5, 0.3125, 0.5, 0.25, 0.5312, 0.6875, 0.5312, 0.75, 0.5, 0.75, 0.5312, 0.1875, 0.5312, 0.25, 0.5, 0.25, 0.5312, 0.6875, 0.5, 0.6875, 0.5, 0.625, 0.5312, 0.1875, 0.5, 0.1875, 0.5, 0.125, 0.5312, 0.5625, 0.5312, 0.625, 0.5, 0.625, 0.5312, 0.125, 0.5, 0.125, 0.5, 0.0625, 0.5312, 0.5, 0.5312, 0.5625, 0.5, 0.5625, 0.5, 0.1875, 0.5, 0.25, 0.4688, 0.25, 0.5, 0.6875, 0.4687, 0.6875, 0.4688, 0.625, 0.5, 0.1875, 0.4688, 0.1875, 0.4688, 0.125, 0.5, 0.5625, 0.5, 0.625, 0.4688, 0.625, 0.5, 0.125, 0.4688, 0.125, 0.4688, 0.0625, 0.5, 0.5, 0.5, 0.5625, 0.4688, 0.5625, 0.5, 0.5, 0.4687, 0.5, 0.4688, 0.4375, 0.5, 0.9375, 0.4688, 0.9375, 0.4688, 0.875, 0.5, 0.4375, 0.4688, 0.4375, 0.4688, 0.375, 0.5, 0.875, 0.4688, 0.875, 0.4688, 0.8125, 0.5, 0.3125, 0.5, 0.375, 0.4688, 0.375, 0.5, 0.8125, 0.4688, 0.8125, 0.4688, 0.75, 0.5, 0.3125, 0.4687, 0.3125, 0.4688, 0.25, 0.5, 0.6875, 0.5, 0.75, 0.4688, 0.75, 0.4688, 0.9375, 0.4375, 0.9375, 0.4375, 0.875, 0.4688, 0.4375, 0.4375, 0.4375, 0.4375, 0.375, 0.4688, 0.8125, 0.4688, 0.875, 0.4375, 0.875, 0.4687, 0.3125, 0.4688, 0.375, 0.4375, 0.375, 0.4688, 0.8125, 0.4375, 0.8125, 0.4375, 0.75, 0.4687, 0.3125, 0.4375, 0.3125, 0.4375, 0.25, 0.4687, 0.6875, 0.4688, 0.75, 0.4375, 0.75, 0.4688, 0.1875, 0.4688, 0.25, 0.4375, 0.25, 0.4687, 0.6875, 0.4375, 0.6875, 0.4375, 0.625, 0.4688, 0.1875, 0.4375, 0.1875, 0.4375, 0.125, 0.4688, 0.5625, 0.4688, 0.625, 0.4375, 0.625, 0.4688, 0.0625, 0.4688, 0.125, 0.4375, 0.125, 0.4687, 0.5, 0.4688, 0.5625, 0.4375, 0.5625, 0.4687, 0.5, 0.4375, 0.5, 0.4375, 0.4375, 0.4375, 0.6875, 0.4062, 0.6875, 0.4062, 0.625, 0.4375, 0.1875, 0.4062, 0.1875, 0.4062, 0.125, 0.4375, 0.5625, 0.4375, 0.625, 0.4062, 0.625, 0.4375, 0.125, 0.4062, 0.125, 0.4062, 0.0625, 0.4375, 0.5, 0.4375, 0.5625, 0.4062, 0.5625, 0.4375, 0.5, 0.4062, 0.5, 0.4062, 0.4375, 0.4375, 0.9375, 0.4062, 0.9375, 0.4062, 0.875, 0.4375, 0.4375, 0.4062, 0.4375, 0.4062, 0.375, 0.4375, 0.8125, 0.4375, 0.875, 0.4062, 0.875, 0.4375, 0.3125, 0.4375, 0.375, 0.4062, 0.375, 0.4375, 0.8125, 0.4062, 0.8125, 0.4062, 0.75, 0.4375, 0.3125, 0.4062, 0.3125, 0.4062, 0.25, 0.4375, 0.6875, 0.4375, 0.75, 0.4062, 0.75, 0.4375, 0.1875, 0.4375, 0.25, 0.4062, 0.25, 0.4062, 0.4375, 0.375, 0.4375, 0.375, 0.375, 0.4062, 0.875, 0.375, 0.875, 0.375, 0.8125, 0.4062, 0.3125, 0.4062, 0.375, 0.375, 0.375, 0.4062, 0.8125, 0.375, 0.8125, 0.375, 0.75, 0.4062, 0.3125, 0.375, 0.3125, 0.375, 0.25, 0.4062, 0.6875, 0.4062, 0.75, 0.375, 0.75, 0.4062, 0.25, 0.375, 0.25, 0.375, 0.1875, 0.4062, 0.6875, 0.375, 0.6875, 0.375, 0.625, 0.4062, 0.125, 0.4062, 0.1875, 0.375, 0.1875, 0.4062, 0.5625, 0.4062, 0.625, 0.375, 0.625, 0.4062, 0.0625, 0.4062, 0.125, 0.375, 0.125, 0.4062, 0.5, 0.4062, 0.5625, 0.375, 0.5625, 0.4062, 0.5, 0.375, 0.5, 0.375, 0.4375, 0.4062, 0.9375, 0.375, 0.9375, 0.375, 0.875, 0.375, 0.1875, 0.3438, 0.1875, 0.3438, 0.125, 0.375, 0.5625, 0.375, 0.625, 0.3438, 0.625, 0.375, 0.125, 0.3438, 0.125, 0.3438, 0.0625, 0.375, 0.5, 0.375, 0.5625, 0.3438, 0.5625, 0.375, 0.5, 0.3437, 0.5, 0.3438, 0.4375, 0.375, 0.875, 0.375, 0.9375, 0.3438, 0.9375, 0.375, 0.4375, 0.3438, 0.4375, 0.3438, 0.375, 0.375, 0.8125, 0.375, 0.875, 0.3438, 0.875, 0.375, 0.3125, 0.375, 0.375, 0.3438, 0.375, 0.375, 0.8125, 0.3438, 0.8125, 0.3438, 0.75, 0.375, 0.3125, 0.3438, 0.3125, 0.3438, 0.25, 0.375, 0.6875, 0.375, 0.75, 0.3438, 0.75, 0.375, 0.1875, 0.375, 0.25, 0.3438, 0.25, 0.375, 0.6875, 0.3438, 0.6875, 0.3438, 0.625, 0.3438, 0.3125, 0.3438, 0.375, 0.3125, 0.375, 0.3438, 0.8125, 0.3125, 0.8125, 0.3125, 0.75, 0.3438, 0.3125, 0.3125, 0.3125, 0.3125, 0.25, 0.3438, 0.6875, 0.3438, 0.75, 0.3125, 0.75, 0.3438, 0.1875, 0.3438, 0.25, 0.3125, 0.25, 0.3438, 0.6875, 0.3125, 0.6875, 0.3125, 0.625, 0.3438, 0.1875, 0.3125, 0.1875, 0.3125, 0.125, 0.3438, 0.5625, 0.3438, 0.625, 0.3125, 0.625, 0.3438, 0.125, 0.3125, 0.125, 0.3125, 0.0625, 0.3437, 0.5, 0.3438, 0.5625, 0.3125, 0.5625, 0.3437, 0.5, 0.3125, 0.5, 0.3125, 0.4375, 0.3438, 0.9375, 0.3125, 0.9375, 0.3125, 0.875, 0.3438, 0.4375, 0.3125, 0.4375, 0.3125, 0.375, 0.3438, 0.875, 0.3125, 0.875, 0.3125, 0.8125, 0.3125, 0.125, 0.2812, 0.125, 0.2812, 0.0625, 0.3125, 0.5, 0.3125, 0.5625, 0.2812, 0.5625, 0.3125, 0.5, 0.2812, 0.5, 0.2812, 0.4375, 0.3125, 0.9375, 0.2812, 0.9375, 0.2812, 0.875, 0.3125, 0.4375, 0.2812, 0.4375, 0.2812, 0.375, 0.3125, 0.875, 0.2812, 0.875, 0.2812, 0.8125, 0.3125, 0.3125, 0.3125, 0.375, 0.2812, 0.375, 0.3125, 0.8125, 0.2812, 0.8125, 0.2812, 0.75, 0.3125, 0.3125, 0.2812, 0.3125, 0.2812, 0.25, 0.3125, 0.6875, 0.3125, 0.75, 0.2812, 0.75, 0.3125, 0.1875, 0.3125, 0.25, 0.2812, 0.25, 0.3125, 0.6875, 0.2812, 0.6875, 0.2812, 0.625, 0.3125, 0.1875, 0.2812, 0.1875, 0.2812, 0.125, 0.3125, 0.5625, 0.3125, 0.625, 0.2812, 0.625, 0.2812, 0.8125, 0.25, 0.8125, 0.25, 0.75, 0.2812, 0.3125, 0.25, 0.3125, 0.25, 0.25, 0.2812, 0.6875, 0.2812, 0.75, 0.25, 0.75, 0.2812, 0.1875, 0.2812, 0.25, 0.25, 0.25, 0.2812, 0.6875, 0.25, 0.6875, 0.25, 0.625, 0.2812, 0.1875, 0.25, 0.1875, 0.25, 0.125, 0.2812, 0.5625, 0.2812, 0.625, 0.25, 0.625, 0.2812, 0.0625, 0.2812, 0.125, 0.25, 0.125, 0.2812, 0.5, 0.2812, 0.5625, 0.25, 0.5625, 0.2812, 0.5, 0.25, 0.5, 0.25, 0.4375, 0.2812, 0.9375, 0.25, 0.9375, 0.25, 0.875, 0.2812, 0.4375, 0.25, 0.4375, 0.25, 0.375, 0.2812, 0.8125, 0.2812, 0.875, 0.25, 0.875, 0.2812, 0.3125, 0.2812, 0.375, 0.25, 0.375, 0.25, 0.5, 0.25, 0.5625, 0.2188, 0.5625, 0.25, 0.5, 0.2187, 0.5, 0.2188, 0.4375, 0.25, 0.9375, 0.2188, 0.9375, 0.2188, 0.875, 0.25, 0.4375, 0.2188, 0.4375, 0.2188, 0.375, 0.25, 0.875, 0.2188, 0.875, 0.2188, 0.8125, 0.25, 0.3125, 0.25, 0.375, 0.2188, 0.375, 0.25, 0.8125, 0.2188, 0.8125, 0.2188, 0.75, 0.25, 0.3125, 0.2188, 0.3125, 0.2188, 0.25, 0.25, 0.6875, 0.25, 0.75, 0.2188, 0.75, 0.25, 0.1875, 0.25, 0.25, 0.2188, 0.25, 0.25, 0.6875, 0.2188, 0.6875, 0.2188, 0.625, 0.25, 0.1875, 0.2188, 0.1875, 0.2188, 0.125, 0.25, 0.5625, 0.25, 0.625, 0.2188, 0.625, 0.25, 0.125, 0.2188, 0.125, 0.2188, 0.0625, 0.2188, 0.3125, 0.1875, 0.3125, 0.1875, 0.25, 0.2188, 0.6875, 0.2188, 0.75, 0.1875, 0.75, 0.2188, 0.1875, 0.2188, 0.25, 0.1875, 0.25, 0.2188, 0.6875, 0.1875, 0.6875, 0.1875, 0.625, 0.2188, 0.1875, 0.1875, 0.1875, 0.1875, 0.125, 0.2188, 0.5625, 0.2188, 0.625, 0.1875, 0.625, 0.2188, 0.125, 0.1875, 0.125, 0.1875, 0.0625, 0.2187, 0.5, 0.2188, 0.5625, 0.1875, 0.5625, 0.2187, 0.5, 0.1875, 0.5, 0.1875, 0.4375, 0.2188, 0.875, 0.2188, 0.9375, 0.1875, 0.9375, 0.2188, 0.4375, 0.1875, 0.4375, 0.1875, 0.375, 0.2188, 0.875, 0.1875, 0.875, 0.1875, 0.8125, 0.2188, 0.3125, 0.2188, 0.375, 0.1875, 0.375, 0.2188, 0.8125, 0.1875, 0.8125, 0.1875, 0.75, 0.1875, 0.5, 0.1562, 0.5, 0.1562, 0.4375, 0.1875, 0.875, 0.1875, 0.9375, 0.1563, 0.9375, 0.1875, 0.4375, 0.1562, 0.4375, 0.1563, 0.375, 0.1875, 0.875, 0.1562, 0.875, 0.1562, 0.8125, 0.1875, 0.3125, 0.1875, 0.375, 0.1563, 0.375, 0.1875, 0.8125, 0.1562, 0.8125, 0.1562, 0.75, 0.1875, 0.3125, 0.1562, 0.3125, 0.1562, 0.25, 0.1875, 0.6875, 0.1875, 0.75, 0.1562, 0.75, 0.1875, 0.1875, 0.1875, 0.25, 0.1562, 0.25, 0.1875, 0.6875, 0.1562, 0.6875, 0.1563, 0.625, 0.1875, 0.1875, 0.1562, 0.1875, 0.1562, 0.125, 0.1875, 0.5625, 0.1875, 0.625, 0.1563, 0.625, 0.1875, 0.0625, 0.1875, 0.125, 0.1562, 0.125, 0.1875, 0.5, 0.1875, 0.5625, 0.1562, 0.5625, 0.1562, 0.6875, 0.1562, 0.75, 0.125, 0.75, 0.1562, 0.1875, 0.1562, 0.25, 0.125, 0.25, 0.1562, 0.6875, 0.125, 0.6875, 0.125, 0.625, 0.1562, 0.1875, 0.125, 0.1875, 0.125, 0.125, 0.1562, 0.5625, 0.1563, 0.625, 0.125, 0.625, 0.1563, 0.0625, 0.1562, 0.125, 0.125, 0.125, 0.1562, 0.5, 0.1562, 0.5625, 0.125, 0.5625, 0.1562, 0.5, 0.125, 0.5, 0.125, 0.4375, 0.1563, 0.9375, 0.125, 0.9375, 0.125, 0.875, 0.1562, 0.4375, 0.125, 0.4375, 0.125, 0.375, 0.1562, 0.875, 0.125, 0.875, 0.125, 0.8125, 0.1562, 0.3125, 0.1563, 0.375, 0.125, 0.375, 0.1562, 0.8125, 0.125, 0.8125, 0.125, 0.75, 0.1562, 0.3125, 0.125, 0.3125, 0.125, 0.25, 0.125, 0.5, 0.09375, 0.5, 0.09375, 0.4375, 0.125, 0.9375, 0.09375, 0.9375, 0.09375, 0.875, 0.125, 0.4375, 0.09375, 0.4375, 0.09375, 0.375, 0.125, 0.875, 0.09375, 0.875, 0.09375, 0.8125, 0.125, 0.3125, 0.125, 0.375, 0.09375, 0.375, 0.125, 0.8125, 0.09375, 0.8125, 0.09375, 0.75, 0.125, 0.3125, 0.09375, 0.3125, 0.09375, 0.25, 0.125, 0.6875, 0.125, 0.75, 0.09375, 0.75, 0.125, 0.1875, 0.125, 0.25, 0.09375, 0.25, 0.125, 0.6875, 0.09375, 0.6875, 0.09375, 0.625, 0.125, 0.1875, 0.09375, 0.1875, 0.09375, 0.125, 0.125, 0.5625, 0.125, 0.625, 0.09375, 0.625, 0.125, 0.125, 0.09375, 0.125, 0.09375, 0.0625, 0.125, 0.5, 0.125, 0.5625, 0.09375, 0.5625, 0.09375, 0.1875, 0.09375, 0.25, 0.0625, 0.25, 0.09375, 0.6875, 0.0625, 0.6875, 0.0625, 0.625, 0.09375, 0.1875, 0.0625, 0.1875, 0.0625, 0.125, 0.09375, 0.5625, 0.09375, 0.625, 0.0625, 0.625, 0.09375, 0.125, 0.0625, 0.125, 0.0625, 0.0625, 0.09375, 0.5, 0.09375, 0.5625, 0.0625, 0.5625, 0.09375, 0.5, 0.0625, 0.5, 0.0625, 0.4375, 0.09375, 0.9375, 0.0625, 0.9375, 0.0625, 0.875, 0.09375, 0.4375, 0.0625, 0.4375, 0.0625, 0.375, 0.09375, 0.875, 0.0625, 0.875, 0.0625, 0.8125, 0.09375, 0.3125, 0.09375, 0.375, 0.0625, 0.375, 0.09375, 0.8125, 0.0625, 0.8125, 0.0625, 0.75, 0.09375, 0.3125, 0.0625, 0.3125, 0.0625, 0.25, 0.09375, 0.75, 0.0625, 0.75, 0.0625, 0.6875, 0.0625, 0.4375, 0.03125, 0.4375, 0.03125, 0.375, 0.0625, 0.875, 0.03125, 0.875, 0.03125, 0.8125, 0.0625, 0.3125, 0.0625, 0.375, 0.03125, 0.375, 0.0625, 0.8125, 0.03125, 0.8125, 0.03125, 0.75, 0.0625, 0.3125, 0.03125, 0.3125, 0.03125, 0.25, 0.0625, 0.6875, 0.0625, 0.75, 0.03125, 0.75, 0.0625, 0.1875, 0.0625, 0.25, 0.03125, 0.25, 0.0625, 0.6875, 0.03125, 0.6875, 0.03125, 0.625, 0.0625, 0.1875, 0.03125, 0.1875, 0.03125, 0.125, 0.0625, 0.5625, 0.0625, 0.625, 0.03125, 0.625, 0.0625, 0.125, 0.03125, 0.125, 0.03125, 0.0625, 0.0625, 0.5, 0.0625, 0.5625, 0.03125, 0.5625, 0.0625, 0.5, 0.03125, 0.5, 0.03125, 0.4375, 0.0625, 0.9375, 0.03125, 0.9375, 0.03125, 0.875, 0.03125, 0.1875, 0.0, 0.1875, 0.0, 0.125, 0.03125, 0.5625, 0.03125, 0.625, 0.0, 0.625, 0.03125, 0.125, 0.0, 0.125, 0.0, 0.0625, 0.03125, 0.5, 0.03125, 0.5625, 0.0, 0.5625, 0.03125, 0.5, 0.0, 0.5, 0.0, 0.4375, 0.03125, 0.9375, 0.0, 0.9375, 0.0, 0.875, 0.03125, 0.4375, 0.0, 0.4375, 0.0, 0.375, 0.03125, 0.8125, 0.03125, 0.875, 0.0, 0.875, 0.03125, 0.3125, 0.03125, 0.375, 0.0, 0.375, 0.03125, 0.8125, 0.0, 0.8125, 0.0, 0.75, 0.03125, 0.3125, 0.0, 0.3125, 0.0, 0.25, 0.03125, 0.6875, 0.03125, 0.75, 0.0, 0.75, 0.03125, 0.1875, 0.03125, 0.25, 0.0, 0.25, 0.03125, 0.6875, 0.0, 0.6875, 0.0, 0.625, 1.0, 0.8125, 1.0, 0.875, 0.9687, 0.875, 1.0, 0.3125, 1.0, 0.375, 0.9688, 0.375, 1.0, 0.8125, 0.9687, 0.8125, 0.9688, 0.75, 1.0, 0.3125, 0.9687, 0.3125, 0.9688, 0.25, 1.0, 0.6875, 1.0, 0.75, 0.9688, 0.75, 1.0, 0.1875, 1.0, 0.25, 0.9688, 0.25, 1.0, 0.6875, 0.9687, 0.6875, 0.9688, 0.625, 1.0, 0.1875, 0.9687, 0.1875, 0.9687, 0.125, 1.0, 0.5625, 1.0, 0.625, 0.9688, 0.625, 1.0, 0.125, 0.9687, 0.125, 0.9688, 0.0625, 1.0, 0.5, 1.0, 0.5625, 0.9687, 0.5625, 1.0, 0.5, 0.9687, 0.5, 0.9687, 0.4375, 1.0, 0.9375, 0.9688, 0.9375, 0.9687, 0.875, 1.0, 0.4375, 0.9687, 0.4375, 0.9688, 0.375, 0.9687, 0.5625, 0.9688, 0.625, 0.9375, 0.625, 0.9687, 0.125, 0.9375, 0.125, 0.9375, 0.0625, 0.9687, 0.5, 0.9687, 0.5625, 0.9375, 0.5625, 0.9687, 0.5, 0.9375, 0.5, 0.9375, 0.4375, 0.9688, 0.9375, 0.9375, 0.9375, 0.9375, 0.875, 0.9687, 0.4375, 0.9375, 0.4375, 0.9375, 0.375, 0.9687, 0.8125, 0.9687, 0.875, 0.9375, 0.875, 0.9687, 0.3125, 0.9688, 0.375, 0.9375, 0.375, 0.9687, 0.8125, 0.9375, 0.8125, 0.9375, 0.75, 0.9687, 0.3125, 0.9375, 0.3125, 0.9375, 0.25, 0.9687, 0.6875, 0.9688, 0.75, 0.9375, 0.75, 0.9687, 0.1875, 0.9688, 0.25, 0.9375, 0.25, 0.9687, 0.6875, 0.9375, 0.6875, 0.9375, 0.625, 0.9687, 0.1875, 0.9375, 0.1875, 0.9375, 0.125, 0.9375, 0.3125, 0.9375, 0.375, 0.9062, 0.375, 0.9375, 0.8125, 0.9062, 0.8125, 0.9062, 0.75, 0.9375, 0.3125, 0.9062, 0.3125, 0.9062, 0.25, 0.9375, 0.6875, 0.9375, 0.75, 0.9062, 0.75, 0.9375, 0.1875, 0.9375, 0.25, 0.9062, 0.25, 0.9375, 0.6875, 0.9062, 0.6875, 0.9062, 0.625, 0.9375, 0.125, 0.9375, 0.1875, 0.9062, 0.1875, 0.9375, 0.5625, 0.9375, 0.625, 0.9062, 0.625, 0.9375, 0.125, 0.9062, 0.125, 0.9062, 0.0625, 0.9375, 0.5, 0.9375, 0.5625, 0.9062, 0.5625, 0.9375, 0.5, 0.9062, 0.5, 0.9062, 0.4375, 0.9375, 0.875, 0.9375, 0.9375, 0.9062, 0.9375, 0.9375, 0.4375, 0.9062, 0.4375, 0.9062, 0.375, 0.9375, 0.875, 0.9062, 0.875, 0.9062, 0.8125, 0.9062, 0.125, 0.875, 0.125, 0.875, 0.0625, 0.9062, 0.5, 0.9062, 0.5625, 0.875, 0.5625, 0.9062, 0.5, 0.875, 0.5, 0.875, 0.4375, 0.9062, 0.9375, 0.875, 0.9375, 0.875, 0.875, 0.9062, 0.4375, 0.875, 0.4375, 0.875, 0.375, 0.9062, 0.8125, 0.9062, 0.875, 0.875, 0.875, 0.9062, 0.3125, 0.9062, 0.375, 0.875, 0.375, 0.9062, 0.8125, 0.875, 0.8125, 0.875, 0.75, 0.9062, 0.3125, 0.875, 0.3125, 0.875, 0.25, 0.9062, 0.6875, 0.9062, 0.75, 0.875, 0.75, 0.9062, 0.1875, 0.9062, 0.25, 0.875, 0.25, 0.9062, 0.6875, 0.875, 0.6875, 0.875, 0.625, 0.9062, 0.1875, 0.875, 0.1875, 0.875, 0.125, 0.9062, 0.5625, 0.9062, 0.625, 0.875, 0.625, 0.875, 0.8125, 0.8437, 0.8125, 0.8438, 0.75, 0.875, 0.3125, 0.8437, 0.3125, 0.8438, 0.25, 0.875, 0.6875, 0.875, 0.75, 0.8438, 0.75, 0.875, 0.1875, 0.875, 0.25, 0.8438, 0.25, 0.875, 0.6875, 0.8437, 0.6875, 0.8438, 0.625, 0.875, 0.1875, 0.8437, 0.1875, 0.8438, 0.125, 0.875, 0.5625, 0.875, 0.625, 0.8438, 0.625, 0.875, 0.125, 0.8438, 0.125, 0.8438, 0.0625, 0.875, 0.5, 0.875, 0.5625, 0.8437, 0.5625, 0.875, 0.5, 0.8437, 0.5, 0.8437, 0.4375, 0.875, 0.9375, 0.8438, 0.9375, 0.8438, 0.875, 0.875, 0.4375, 0.8437, 0.4375, 0.8438, 0.375, 0.875, 0.8125, 0.875, 0.875, 0.8438, 0.875, 0.875, 0.3125, 0.875, 0.375, 0.8438, 0.375, 0.8437, 0.5, 0.8437, 0.5625, 0.8125, 0.5625, 0.8437, 0.5, 0.8125, 0.5, 0.8125, 0.4375, 0.8438, 0.875, 0.8438, 0.9375, 0.8125, 0.9375, 0.8437, 0.4375, 0.8125, 0.4375, 0.8125, 0.375, 0.8438, 0.875, 0.8125, 0.875, 0.8125, 0.8125, 0.8437, 0.3125, 0.8438, 0.375, 0.8125, 0.375, 0.8437, 0.8125, 0.8125, 0.8125, 0.8125, 0.75, 0.8437, 0.3125, 0.8125, 0.3125, 0.8125, 0.25, 0.8437, 0.6875, 0.8438, 0.75, 0.8125, 0.75, 0.8437, 0.1875, 0.8438, 0.25, 0.8125, 0.25, 0.8437, 0.6875, 0.8125, 0.6875, 0.8125, 0.625, 0.8437, 0.1875, 0.8125, 0.1875, 0.8125, 0.125, 0.8437, 0.5625, 0.8438, 0.625, 0.8125, 0.625, 0.8438, 0.125, 0.8125, 0.125, 0.8125, 0.0625, 0.8125, 0.3125, 0.7812, 0.3125, 0.7812, 0.25, 0.8125, 0.6875, 0.8125, 0.75, 0.7812, 0.75, 0.8125, 0.1875, 0.8125, 0.25, 0.7812, 0.25, 0.8125, 0.6875, 0.7812, 0.6875, 0.7812, 0.625, 0.8125, 0.1875, 0.7812, 0.1875, 0.7812, 0.125, 0.8125, 0.5625, 0.8125, 0.625, 0.7812, 0.625, 0.8125, 0.0625, 0.8125, 0.125, 0.7812, 0.125, 0.8125, 0.5, 0.8125, 0.5625, 0.7812, 0.5625, 0.8125, 0.5, 0.7812, 0.5, 0.7812, 0.4375, 0.8125, 0.9375, 0.7812, 0.9375, 0.7812, 0.875, 0.8125, 0.4375, 0.7812, 0.4375, 0.7812, 0.375, 0.8125, 0.8125, 0.8125, 0.875, 0.7812, 0.875, 0.8125, 0.3125, 0.8125, 0.375, 0.7812, 0.375, 0.8125, 0.8125, 0.7812, 0.8125, 0.7812, 0.75, 0.7812, 0.5, 0.75, 0.5, 0.75, 0.4375, 0.7812, 0.875, 0.7812, 0.9375, 0.75, 0.9375, 0.7812, 0.4375, 0.75, 0.4375, 0.75, 0.375, 0.7812, 0.8125, 0.7812, 0.875, 0.75, 0.875, 0.7812, 0.375, 0.75, 0.375, 0.75, 0.3125, 0.7812, 0.75, 0.7812, 0.8125, 0.75, 0.8125, 0.7812, 0.3125, 0.75, 0.3125, 0.75, 0.25, 0.7812, 0.6875, 0.7812, 0.75, 0.75, 0.75, 0.7812, 0.1875, 0.7812, 0.25, 0.75, 0.25, 0.7812, 0.625, 0.7812, 0.6875, 0.75, 0.6875, 0.7812, 0.1875, 0.75, 0.1875, 0.75, 0.125, 0.7812, 0.5625, 0.7812, 0.625, 0.75, 0.625, 0.7812, 0.125, 0.75, 0.125, 0.75, 0.0625, 0.7812, 0.5, 0.7812, 0.5625, 0.75, 0.5625])
me_x.update()

# ---- objects
ob_light = bpy.data.objects.new('Light', light_light)
ob_camera = bpy.data.objects.new('Camera', cam_camera)
ob_x = bpy.data.objects.new('球', me_x)

# ---- transforms, parenting, visibility, modifiers, constraints
ob_light.location = (4.076, 1.005, 5.904)
ob_light.rotation_euler = (0.6503, 0.05522, 1.866)
ob_light.lock_rotations_4d = False
ob_light.empty_display_type = 'ARROWS'
ob_light.color = (0.0, 0.0, 0.0, 0.0)
ob_light.lineart.crease_threshold = 0.0
ob_camera.location = (7.359, -6.926, 4.958)
ob_camera.rotation_euler = (1.109, 0.0, 0.8149)
ob_camera.lock_rotations_4d = False
ob_camera.empty_display_type = 'ARROWS'
ob_camera.color = (0.0, 0.0, 0.0, 0.0)
ob_camera.display_type = 'WIRE'
ob_camera.lineart.crease_threshold = 0.0
ob_x.location = (0.0, 0.0, 0.0)

# ---- collection membership
col_collection.objects.link(ob_light)
col_collection.objects.link(ob_camera)
col_collection.objects.link(ob_x)

# ---- scene / render settings (as saved in the file)
scene.camera = ob_camera
scene.frame_start = 1; scene.frame_end = 250; scene.frame_set(1)
scene.render.engine = 'BLENDER_EEVEE_NEXT'
scene.cycles.sampling_pattern = 'TABULATED_SOBOL'
scene.view_settings.view_transform = 'Filmic'
bpy.context.view_layer.update()
